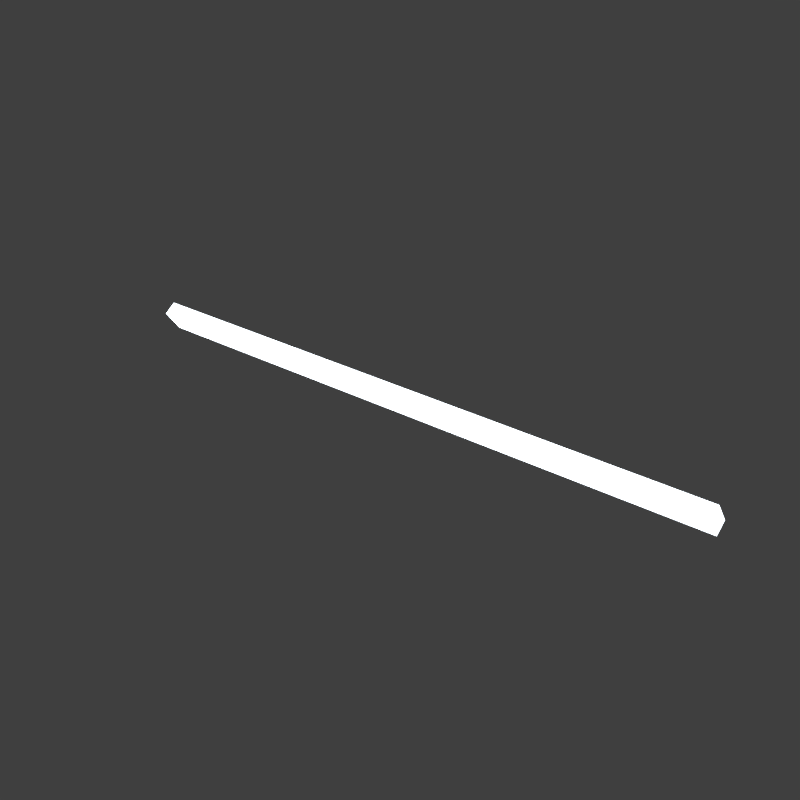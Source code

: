 # Source: lite_cut1_2.blend  (saved by Blender 2.79.6; exported with 4.5.12 LTS)
import bpy
from mathutils import Matrix  # noqa: F401  (used for matrix-valued properties, if any)

bpy.ops.wm.read_factory_settings(use_empty=True)
scene = bpy.context.scene
scene.name = 'main'

# ---- collections
col_collection_1 = bpy.data.collections.new('Collection 1'); scene.collection.children.link(col_collection_1)

# ---- materials (node trees are filled in below, after node groups)
mat_litecolor = bpy.data.materials.new('liteColor')
mat_litecolor.alpha_threshold = 0.0
mat_litecolor.roughness = 0.5

# ---- node groups
ng_lightcolor_presets = bpy.data.node_groups.new('LightColor_Presets', 'ShaderNodeTree')
_s = ng_lightcolor_presets.interface.new_socket(name='Candle', in_out='OUTPUT', socket_type='NodeSocketColor')
_s = ng_lightcolor_presets.interface.new_socket(name='40W Tungsten', in_out='OUTPUT', socket_type='NodeSocketColor')
_s = ng_lightcolor_presets.interface.new_socket(name='100W Tungsten', in_out='OUTPUT', socket_type='NodeSocketColor')
_s = ng_lightcolor_presets.interface.new_socket(name='Halogen', in_out='OUTPUT', socket_type='NodeSocketColor')
_s = ng_lightcolor_presets.interface.new_socket(name='Carbon Arc', in_out='OUTPUT', socket_type='NodeSocketColor')
_s = ng_lightcolor_presets.interface.new_socket(name='High Noon Sun', in_out='OUTPUT', socket_type='NodeSocketColor')
_s = ng_lightcolor_presets.interface.new_socket(name='Direct Sunlight', in_out='OUTPUT', socket_type='NodeSocketColor')
_s = ng_lightcolor_presets.interface.new_socket(name='Overcast Sky', in_out='OUTPUT', socket_type='NodeSocketColor')
_s = ng_lightcolor_presets.interface.new_socket(name='Clear Blue Sky', in_out='OUTPUT', socket_type='NodeSocketColor')
_s = ng_lightcolor_presets.interface.new_socket(name='Warm Fluorescent', in_out='OUTPUT', socket_type='NodeSocketColor')
_s = ng_lightcolor_presets.interface.new_socket(name='Standard Fluorescent', in_out='OUTPUT', socket_type='NodeSocketColor')
_s = ng_lightcolor_presets.interface.new_socket(name='Cool White Fluorescent', in_out='OUTPUT', socket_type='NodeSocketColor')
_s = ng_lightcolor_presets.interface.new_socket(name='Full Spectrum Fluorescent', in_out='OUTPUT', socket_type='NodeSocketColor')
_s = ng_lightcolor_presets.interface.new_socket(name='Grow Light Fluorescent', in_out='OUTPUT', socket_type='NodeSocketColor')
_s = ng_lightcolor_presets.interface.new_socket(name='Mercury Vapor', in_out='OUTPUT', socket_type='NodeSocketColor')
_s = ng_lightcolor_presets.interface.new_socket(name='Sodium Vapor', in_out='OUTPUT', socket_type='NodeSocketColor')
_s = ng_lightcolor_presets.interface.new_socket(name='Metal Halide', in_out='OUTPUT', socket_type='NodeSocketColor')
_s = ng_lightcolor_presets.interface.new_socket(name='High Pressure Sodium', in_out='OUTPUT', socket_type='NodeSocketColor')
_N = ng_lightcolor_presets.nodes; _L = ng_lightcolor_presets.links
n0 = _N.new('NodeFrame'); n0.name = 'Frame'; n0.location = (-108, -354)
n0.label = 'Kelvin'
n0.width = 205
n1 = _N.new('NodeFrame'); n1.name = 'Frame.001'; n1.location = (-113, -814)
n1.label = 'Fluorescent'
n1.width = 211
n2 = _N.new('NodeFrame'); n2.name = 'Frame.002'; n2.location = (-72, -1126)
n2.label = 'Gaseous Light '
n2.width = 151
n3 = _N.new('NodeFrame'); n3.name = 'Frame.003'; n3.location = (293, -268)
n3.label = 'bwide.wordpress.com'
n3.width = 200
n4 = _N.new('ShaderNodeCombineColor'); n4.name = 'Combine RGB.005'; n4.location = (30, -190)
n4.label = '5200'
n4.width = 80
n4.hide = True
n4.inputs[0].default_value = 1.0
n4.inputs[1].default_value = 0.9804
n4.inputs[2].default_value = 0.9569
n5 = _N.new('ShaderNodeCombineColor'); n5.name = 'Combine RGB.006'; n5.location = (30, -233)
n5.label = '5400'
n5.width = 80
n5.hide = True
n5.inputs[0].default_value = 1.0
n5.inputs[1].default_value = 1.0
n5.inputs[2].default_value = 0.9843
n6 = _N.new('ShaderNodeCombineColor'); n6.name = 'Combine RGB.007'; n6.location = (30, -271)
n6.label = '6000'
n6.width = 80
n6.hide = True
n6.inputs[0].default_value = 1.0
n6.inputs[1].default_value = 1.0
n6.inputs[2].default_value = 1.0
n7 = _N.new('ShaderNodeCombineColor'); n7.name = 'Combine RGB.009'; n7.location = (30, -351)
n7.label = '20000'
n7.width = 80
n7.hide = True
n7.inputs[0].default_value = 0.251
n7.inputs[1].default_value = 0.6118
n7.inputs[2].default_value = 1.0
n8 = _N.new('ShaderNodeCombineColor'); n8.name = 'Combine RGB.008'; n8.location = (30, -312)
n8.label = '7000'
n8.width = 80
n8.hide = True
n8.inputs[0].default_value = 0.7882
n8.inputs[1].default_value = 0.8863
n8.inputs[2].default_value = 1.0
n9 = _N.new('ShaderNodeCombineColor'); n9.name = 'Combine RGB.002'; n9.location = (30, -71)
n9.label = '2600'
n9.width = 80
n9.hide = True
n9.inputs[0].default_value = 1.0
n9.inputs[1].default_value = 0.7725
n9.inputs[2].default_value = 0.5608
n10 = _N.new('ShaderNodeCombineColor'); n10.name = 'RGBCOlor'; n10.location = (30, -225)
n10.label = 'Grow Light Fluorescent'
n10.width = 80
n10.hide = True
n10.inputs[0].default_value = 1.0
n10.inputs[1].default_value = 0.9373
n10.inputs[2].default_value = 0.9686
n11 = _N.new('ShaderNodeCombineColor'); n11.name = 'Combine RGB.011'; n11.location = (35, -79)
n11.label = 'Standard Fluorescent'
n11.width = 80
n11.hide = True
n11.inputs[0].default_value = 0.9569
n11.inputs[1].default_value = 1.0
n11.inputs[2].default_value = 0.9804
n12 = _N.new('ShaderNodeCombineColor'); n12.name = 'Combine RGB.012'; n12.location = (35, -129)
n12.label = 'Cool White Fluorescent'
n12.width = 80
n12.hide = True
n12.inputs[0].default_value = 0.8314
n12.inputs[1].default_value = 0.9216
n12.inputs[2].default_value = 1.0
n13 = _N.new('ShaderNodeCombineColor'); n13.name = 'Combine RGB.013'; n13.location = (33, -173)
n13.label = 'Full Spectrum Fluorescent'
n13.width = 80
n13.hide = True
n13.inputs[0].default_value = 1.0
n13.inputs[1].default_value = 0.9569
n13.inputs[2].default_value = 0.949
n14 = _N.new('ShaderNodeCombineColor'); n14.name = 'Combine RGB.014'; n14.location = (32, -35)
n14.label = 'Mercury Vapor'
n14.width = 80
n14.hide = True
n14.inputs[0].default_value = 0.8471
n14.inputs[1].default_value = 0.9686
n14.inputs[2].default_value = 1.0
n15 = _N.new('ShaderNodeCombineColor'); n15.name = 'Combine RGB.015'; n15.location = (34, -80)
n15.label = 'Sodium Vapor'
n15.width = 80
n15.hide = True
n15.inputs[0].default_value = 1.0
n15.inputs[1].default_value = 0.8196
n15.inputs[2].default_value = 0.698
n16 = _N.new('ShaderNodeCombineColor'); n16.name = 'Combine RGB.016'; n16.location = (30, -127)
n16.label = 'Metal Halide'
n16.width = 80
n16.hide = True
n16.inputs[0].default_value = 0.949
n16.inputs[1].default_value = 0.9882
n16.inputs[2].default_value = 1.0
n17 = _N.new('ShaderNodeCombineColor'); n17.name = 'Combine RGB.017'; n17.location = (32, -170)
n17.label = 'High Pressure Sodium'
n17.width = 80
n17.hide = True
n17.inputs[0].default_value = 0.949
n17.inputs[1].default_value = 0.7176
n17.inputs[2].default_value = 0.298
n18 = _N.new('ShaderNodeCombineColor'); n18.name = 'Combine RGB.003'; n18.location = (30, -106)
n18.label = '2850'
n18.width = 80
n18.hide = True
n18.inputs[0].default_value = 1.0
n18.inputs[1].default_value = 0.8392
n18.inputs[2].default_value = 0.6667
n19 = _N.new('NodeGroupOutput'); n19.name = 'Group Output'; n19.location = (30, -30)
n20 = _N.new('ShaderNodeCombineColor'); n20.name = 'Combine RGB.004'; n20.location = (30, -148)
n20.label = '3200'
n20.width = 80
n20.hide = True
n20.inputs[0].default_value = 1.0
n20.inputs[1].default_value = 0.9451
n20.inputs[2].default_value = 0.8784
n21 = _N.new('ShaderNodeCombineColor'); n21.name = 'Combine RGB.001'; n21.location = (30, -35)
n21.label = '1900K'
n21.width = 80
n21.hide = True
n21.inputs[0].default_value = 1.0
n21.inputs[1].default_value = 0.5765
n21.inputs[2].default_value = 0.1608
n22 = _N.new('ShaderNodeCombineColor'); n22.name = 'Combine RGB.010'; n22.location = (36, -35)
n22.label = 'Warm Fluorescent'
n22.width = 80
n22.hide = True
n22.inputs[0].default_value = 1.0
n22.inputs[1].default_value = 0.9569
n22.inputs[2].default_value = 0.898
n4.parent = n0
n5.parent = n0
n6.parent = n0
n7.parent = n0
n8.parent = n0
n9.parent = n0
n10.parent = n1
n11.parent = n1
n12.parent = n1
n13.parent = n1
n14.parent = n2
n15.parent = n2
n16.parent = n2
n17.parent = n2
n18.parent = n0
n19.parent = n3
n20.parent = n0
n21.parent = n0
n22.parent = n1
_L.new(n21.outputs[0], n19.inputs[0])
_L.new(n9.outputs[0], n19.inputs[1])
_L.new(n18.outputs[0], n19.inputs[2])
_L.new(n20.outputs[0], n19.inputs[3])
_L.new(n4.outputs[0], n19.inputs[4])
_L.new(n5.outputs[0], n19.inputs[5])
_L.new(n6.outputs[0], n19.inputs[6])
_L.new(n8.outputs[0], n19.inputs[7])
_L.new(n7.outputs[0], n19.inputs[8])
_L.new(n22.outputs[0], n19.inputs[9])
_L.new(n11.outputs[0], n19.inputs[10])
_L.new(n12.outputs[0], n19.inputs[11])
_L.new(n13.outputs[0], n19.inputs[12])
_L.new(n10.outputs[0], n19.inputs[13])
_L.new(n14.outputs[0], n19.inputs[14])
_L.new(n15.outputs[0], n19.inputs[15])
_L.new(n16.outputs[0], n19.inputs[16])
_L.new(n17.outputs[0], n19.inputs[17])
n19.is_active_output = True
ng_auto_smooth = bpy.data.node_groups.new('Auto Smooth', 'GeometryNodeTree')
_s = ng_auto_smooth.interface.new_socket(name='Geometry', in_out='OUTPUT', socket_type='NodeSocketGeometry')
_s = ng_auto_smooth.interface.new_socket(name='Geometry', in_out='INPUT', socket_type='NodeSocketGeometry')
_s = ng_auto_smooth.interface.new_socket(name='Angle', in_out='INPUT', socket_type='NodeSocketFloat')
_s.subtype = 'ANGLE'
_s.min_value = 0.0
_s.max_value = 3.142
ng_auto_smooth.is_modifier = True
_N = ng_auto_smooth.nodes; _L = ng_auto_smooth.links
n0 = _N.new('NodeGroupOutput'); n0.name = 'Group Output'; n0.location = (480, -100)
n1 = _N.new('NodeGroupInput'); n1.name = 'Group Input'; n1.location = (-420, -300)
n2 = _N.new('NodeGroupInput'); n2.name = 'Group Input.001'; n2.location = (-60, -100)
n3 = _N.new('GeometryNodeSetShadeSmooth'); n3.name = 'Set Shade Smooth'; n3.location = (120, -100)
n3.domain = 'EDGE'
n4 = _N.new('GeometryNodeSetShadeSmooth'); n4.name = 'Set Shade Smooth.001'; n4.location = (300, -100)
n5 = _N.new('GeometryNodeInputMeshEdgeAngle'); n5.name = 'Edge Angle'; n5.location = (-420, -220)
n6 = _N.new('GeometryNodeInputEdgeSmooth'); n6.name = 'Is Edge Smooth'; n6.location = (-60, -160)
n7 = _N.new('GeometryNodeInputShadeSmooth'); n7.name = 'Is Face Smooth'; n7.location = (-240, -340)
n8 = _N.new('FunctionNodeBooleanMath'); n8.name = 'Boolean Math'; n8.location = (-60, -220)
n9 = _N.new('FunctionNodeCompare'); n9.name = 'Compare'; n9.location = (-240, -180)
n9.operation = 'LESS_EQUAL'
_L.new(n5.outputs[0], n9.inputs[0])
_L.new(n4.outputs[0], n0.inputs[0])
_L.new(n1.outputs[1], n9.inputs[1])
_L.new(n9.outputs[0], n8.inputs[0])
_L.new(n7.outputs[0], n8.inputs[1])
_L.new(n2.outputs[0], n3.inputs[0])
_L.new(n6.outputs[0], n3.inputs[1])
_L.new(n3.outputs[0], n4.inputs[0])
_L.new(n8.outputs[0], n3.inputs[2])
n0.is_active_output = True

# ---- material node trees
mat_litecolor.use_nodes = True; mat_litecolor.node_tree.nodes.clear()
_N = mat_litecolor.node_tree.nodes; _L = mat_litecolor.node_tree.links
n0 = _N.new('ShaderNodeGroup'); n0.name = 'Group.011'; n0.location = (-21, 101)
n0.node_tree = ng_lightcolor_presets
n1 = _N.new('ShaderNodeOutputMaterial'); n1.name = 'Material Output'; n1.location = (382, 130)
n2 = _N.new('ShaderNodeEmission'); n2.name = 'Emission'; n2.location = (178, 70)
n2.inputs[1].default_value = 4.0
_L.new(n2.outputs[0], n1.inputs[0])
_L.new(n0.outputs[11], n2.inputs[0])
n1.is_active_output = True

# ---- world
world_world = bpy.data.worlds.new('World'); scene.world = world_world
world_world.use_nodes = True; world_world.node_tree.nodes.clear()
_N = world_world.node_tree.nodes; _L = world_world.node_tree.links
n0 = _N.new('ShaderNodeOutputWorld'); n0.name = 'World Output'; n0.location = (300, 300)
n1 = _N.new('ShaderNodeBackground'); n1.name = 'Background'; n1.location = (10, 300)
n1.inputs[0].default_value = (0.05, 0.05, 0.05, 1.0)
_L.new(n1.outputs[0], n0.inputs[0])
n0.is_active_output = True
world_world.use_sun_shadow = False
world_world.sun_shadow_jitter_overblur = 0.0

# ---- meshes
me_plane_001 = bpy.data.meshes.new('Plane.001')
me_plane_001.from_pydata([(-0.9501, -0.9501, 0.0), (0.9501, -0.9501, 0.0), (-0.9501, 0.9501, 0.0), (0.9501, 0.9501, 0.0), (-0.8584, 0.8584, 0.0), (-0.8584, -0.8584, 0.0), (0.8584, -0.8584, 0.0), (0.8584, 0.8584, 0.0), (0.0, 0.0, 0.0)], [], [(5, 4, 2, 0), (6, 5, 0, 1), (7, 6, 1, 3), (4, 7, 3, 2), (5, 6, 8), (6, 7, 8), (7, 4, 8), (4, 5, 8)])
me_plane_001.use_remesh_preserve_volume = False
me_plane_001.use_remesh_preserve_attributes = False
me_plane_001.use_mirror_vertex_groups = False
me_plane_001.update()
me_bc_shape = bpy.data.meshes.new('BC-shape')
me_bc_shape.from_pydata([(-0.4268, 0.03819, -0.1614), (-0.4268, -0.1644, 0.006108), (-0.4268, 0.05661, -0.1436), (-0.4268, -0.2588, -0.02898), (-0.4268, -0.1847, -0.1289), (-0.4268, 0.00537, -0.1541), (-0.4268, 0.2297, -0.06813), (-0.4268, -0.1126, -0.02898), (-0.4268, 0.2297, 0.006108), (-0.4268, 0.02754, -0.1532), (-0.4268, 5.626e-05, -0.1289), (-0.4172, 0.1052, -0.1755), (-0.4172, 0.1636, -0.1643), (-0.4163, 0.1402, -0.2002), (-0.413, 5.627e-05, -0.1289), (-0.413, 0.2297, -0.06813), (-0.4395, 0.164, -0.165), (-0.4395, 0.02754, -0.1532), (-0.4395, -0.1644, 0.006108), (-0.4395, 0.105, -0.1763), (-0.413, 0.00537, -0.1541), (-0.4395, -0.1126, -0.02898), (-0.413, -0.1644, 0.006108), (-0.413, 0.03819, -0.1614), (-0.4395, -0.1847, -0.1289), (-0.4395, 0.05661, -0.1436), (-0.4395, 0.03819, -0.1614), (-0.413, 0.05661, -0.1436), (-0.4395, 0.2297, -0.06813), (-0.4395, -0.2588, -0.02898), (-0.413, -0.1126, -0.02898), (-0.413, -0.2588, -0.02898), (-0.413, 0.2297, 0.006108), (-0.4395, 0.2297, 0.006108), (-0.413, -0.1847, -0.1289), (-0.413, 0.1402, -0.2002), (-0.413, 0.02754, -0.1532), (-0.4395, 5.626e-05, -0.1289), (-0.4395, 0.00537, -0.1541), (-0.3348, 0.03819, -0.1614), (-0.3348, -0.1644, 0.006108), (-0.3348, 0.05661, -0.1436), (-0.3348, -0.2588, -0.02898), (-0.3348, -0.1847, -0.1289), (-0.3348, 0.00537, -0.1541), (-0.3348, 0.2297, -0.06813), (-0.3348, -0.1126, -0.02898), (-0.3348, 0.2297, 0.006108), (-0.3348, 0.02754, -0.1532), (-0.3348, 5.626e-05, -0.1289), (-0.3252, 0.1052, -0.1755), (-0.3252, 0.1636, -0.1643), (-0.3243, 0.1402, -0.2002), (-0.321, 5.627e-05, -0.1289), (-0.321, 0.2297, -0.06813), (-0.3475, 0.164, -0.165), (-0.3475, 0.02754, -0.1532), (-0.3475, -0.1644, 0.006108), (-0.3475, 0.105, -0.1763), (-0.321, 0.00537, -0.1541), (-0.3475, -0.1126, -0.02898), (-0.321, -0.1644, 0.006108), (-0.321, 0.03819, -0.1614), (-0.3475, -0.1847, -0.1289), (-0.3475, 0.05661, -0.1436), (-0.3475, 0.03819, -0.1614), (-0.321, 0.05661, -0.1436), (-0.3475, 0.2297, -0.06813), (-0.3475, -0.2588, -0.02898), (-0.321, -0.1126, -0.02898), (-0.321, -0.2588, -0.02898), (-0.321, 0.2297, 0.006108), (-0.3475, 0.2297, 0.006108), (-0.321, -0.1847, -0.1289), (-0.321, 0.1402, -0.2002), (-0.321, 0.02754, -0.1532), (-0.3475, 5.626e-05, -0.1289), (-0.3475, 0.00537, -0.1541), (-0.2428, 0.03819, -0.1614), (-0.2428, -0.1644, 0.006108), (-0.2428, 0.05661, -0.1436), (-0.2428, -0.2588, -0.02898), (-0.2428, -0.1847, -0.1289), (-0.2428, 0.00537, -0.1541), (-0.2428, 0.2297, -0.06813), (-0.2428, -0.1126, -0.02898), (-0.2428, 0.2297, 0.006108), (-0.2428, 0.02754, -0.1532), (-0.2428, 5.626e-05, -0.1289), (-0.2332, 0.1052, -0.1755), (-0.2332, 0.1636, -0.1643), (-0.2323, 0.1402, -0.2002), (-0.229, 5.627e-05, -0.1289), (-0.229, 0.2297, -0.06813), (-0.2555, 0.164, -0.165), (-0.2555, 0.02754, -0.1532), (-0.2555, -0.1644, 0.006108), (-0.2555, 0.105, -0.1763), (-0.229, 0.00537, -0.1541), (-0.2555, -0.1126, -0.02898), (-0.229, -0.1644, 0.006108), (-0.229, 0.03819, -0.1614), (-0.2555, -0.1847, -0.1289), (-0.2555, 0.05661, -0.1436), (-0.2555, 0.03819, -0.1614), (-0.229, 0.05661, -0.1436), (-0.2555, 0.2297, -0.06813), (-0.2555, -0.2588, -0.02898), (-0.229, -0.1126, -0.02898), (-0.229, -0.2588, -0.02898), (-0.229, 0.2297, 0.006108), (-0.2555, 0.2297, 0.006108), (-0.229, -0.1847, -0.1289), (-0.229, 0.1402, -0.2002), (-0.229, 0.02754, -0.1532), (-0.2555, 5.626e-05, -0.1289), (-0.2555, 0.00537, -0.1541), (-0.1508, 0.03819, -0.1614), (-0.1508, -0.1644, 0.006108), (-0.1508, 0.05661, -0.1436), (-0.1508, -0.2588, -0.02898), (-0.1508, -0.1847, -0.1289), (-0.1508, 0.00537, -0.1541), (-0.1508, 0.2297, -0.06813), (-0.1508, -0.1126, -0.02898), (-0.1508, 0.2297, 0.006108), (-0.1508, 0.02754, -0.1532), (-0.1508, 5.626e-05, -0.1289), (-0.1413, 0.1052, -0.1755), (-0.1413, 0.1636, -0.1643), (-0.1403, 0.1402, -0.2002), (-0.1371, 5.627e-05, -0.1289), (-0.1371, 0.2297, -0.06813), (-0.1636, 0.164, -0.165), (-0.1636, 0.02754, -0.1532), (-0.1636, -0.1644, 0.006108), (-0.1636, 0.105, -0.1763), (-0.1371, 0.00537, -0.1541), (-0.1636, -0.1126, -0.02898), (-0.1371, -0.1644, 0.006108), (-0.1371, 0.03819, -0.1614), (-0.1636, -0.1847, -0.1289), (-0.1636, 0.05661, -0.1436), (-0.1636, 0.03819, -0.1614), (-0.1371, 0.05661, -0.1436), (-0.1636, 0.2297, -0.06813), (-0.1636, -0.2588, -0.02898), (-0.1371, -0.1126, -0.02898), (-0.1371, -0.2588, -0.02898), (-0.1371, 0.2297, 0.006108), (-0.1636, 0.2297, 0.006108), (-0.1371, -0.1847, -0.1289), (-0.1371, 0.1402, -0.2002), (-0.1371, 0.02754, -0.1532), (-0.1636, 5.626e-05, -0.1289), (-0.1636, 0.00537, -0.1541), (-0.05886, -0.1644, 0.006108), (-0.05886, 0.05661, -0.1436), (-0.05886, -0.2588, -0.02898), (-0.05886, -0.1847, -0.1289), (-0.05886, 0.2297, -0.06813), (-0.05886, -0.1126, -0.02898), (-0.05886, 0.2297, 0.006108), (-0.05886, 5.626e-05, -0.1289), (-0.04928, 0.1052, -0.1755), (-0.04928, 0.1636, -0.1643), (-0.04836, 0.1402, -0.2002), (-0.04509, 5.627e-05, -0.1289), (-0.04509, 0.2297, -0.06813), (-0.0716, 0.164, -0.165), (-0.0716, -0.1644, 0.006108), (-0.0716, 0.105, -0.1763), (-0.0716, -0.1126, -0.02898), (-0.04509, -0.1644, 0.006108), (-0.0716, -0.1847, -0.1289), (-0.0716, 0.05661, -0.1436), (-0.04509, 0.05661, -0.1436), (-0.0716, 0.2297, -0.06813), (-0.0716, -0.2588, -0.02898), (-0.04509, -0.1126, -0.02898), (-0.04509, -0.2588, -0.02898), (-0.04509, 0.2297, 0.006108), (-0.0716, 0.2297, 0.006108), (-0.04509, -0.1847, -0.1289), (-0.04509, 0.1402, -0.2002), (-0.0716, 5.626e-05, -0.1289), (-0.5968, 0.03167, -0.1394), (0.4268, 0.03819, -0.1614), (-0.5968, -0.1468, -0.01848), (0.4268, -0.1644, 0.006108), (-0.7312, 0.289, 0.0007982), (0.4268, 0.05661, -0.1436), (-0.5968, -0.2796, -0.01848), (-0.5968, -0.19, -0.1394), (-0.7312, -0.1986, 0.01661), (-0.7312, 0.2657, 0.01661), (-0.5487, 0.1281, 0.01661), (-0.5487, 0.2657, 0.01661), (-0.5487, 0.289, 0.0007982), (-0.5487, 0.2304, -0.08574), (-0.6441, 0.1281, 0.01661), (-0.6441, 0.2304, -0.08574), (-0.6441, 0.2657, 0.01661), (-0.6441, 0.289, 0.0007982), (0.4268, -0.2588, -0.02898), (0.4268, -0.1847, -0.1289), (0.4268, 0.00537, -0.1541), (0.4268, 0.2297, -0.06813), (0.4268, -0.1126, -0.02898), (0.4268, 0.2297, 0.006108), (0.4268, 0.02754, -0.1532), (-0.4948, 0.2402, 0.01661), (-0.4948, 0.2402, -0.07136), (0.4268, 5.626e-05, -0.1289), (0.4172, 0.1052, -0.1755), (-0.4948, 0.289, 0.0007982), (0.4172, 0.1636, -0.1643), (0.4163, 0.1402, -0.2002), (-0.4948, 0.2657, 0.01661), (0.413, 5.627e-05, -0.1289), (0.413, 0.2297, -0.06813), (0.4395, 0.164, -0.165), (0.4395, 0.02754, -0.1532), (0.4395, -0.1644, 0.006108), (0.0, 0.143, -0.2148), (0.0, 0.03167, -0.1394), (-0.1861, 0.2402, -0.03629), (-0.1861, 0.2205, -0.1004), (-0.2212, 0.2402, -0.07136), (-0.4563, -0.1986, 0.01661), (-0.4563, -0.1468, -0.01848), (-0.5427, 0.02416, -0.1638), (-0.5481, 0.03167, -0.1394), (-0.07762, 0.02416, -0.1638), (-0.07224, 0.03167, -0.1394), (-0.07224, -0.008463, -0.1394), (-0.07762, -0.003074, -0.165), (-0.5427, 0.03896, -0.1752), (-0.5481, 0.05777, -0.1571), (-0.5481, -0.008463, -0.1394), (-0.5427, -0.003074, -0.165), (-0.07224, 0.05777, -0.1571), (-0.07762, 0.03896, -0.1752), (0.4395, 0.105, -0.1763), (0.413, 0.00537, -0.1541), (0.4395, -0.1126, -0.02898), (0.413, -0.1644, 0.006108), (0.413, 0.03819, -0.1614), (0.4395, -0.1847, -0.1289), (0.4395, 0.05661, -0.1436), (0.4395, 0.03819, -0.1614), (0.0, -0.1468, -0.01848), (0.0, -0.1986, 0.01661), (0.0, -0.19, -0.1394), (0.0, 0.2402, 0.01661), (0.0, -0.2796, -0.01848), (0.0, 0.2205, -0.1004), (0.0, 0.2402, -0.03629), (0.413, 0.05661, -0.1436), (0.4395, 0.2297, -0.06813), (0.4395, -0.2588, -0.02898), (0.413, -0.1126, -0.02898), (-0.6865, 0.289, 0.0007982), (-0.6865, -0.1986, 0.01661), (-0.6865, 0.2657, 0.01661), (-0.1228, -0.19, -0.1394), (-0.1228, 0.05777, -0.1571), (-0.1228, -0.2796, -0.01848), (-0.1228, 0.2402, -0.03629), (-0.1228, 0.03896, -0.1752), (-0.1228, 0.2205, -0.1004), (-0.1228, -0.003074, -0.165), (-0.1228, -0.1986, 0.01661), (-0.1228, -0.1468, -0.01848), (-0.1228, 0.2402, 0.01661), (-0.1228, 0.02416, -0.1638), (-0.1228, 0.143, -0.2148), (-0.1228, -0.008463, -0.1394), (0.413, -0.2588, -0.02898), (0.413, 0.2297, 0.006108), (0.4395, 0.2297, 0.006108), (0.413, -0.1847, -0.1289), (0.413, 0.1402, -0.2002), (0.413, 0.02754, -0.1532), (0.4395, 5.626e-05, -0.1289), (0.4395, 0.00537, -0.1541), (0.3348, 0.03819, -0.1614), (0.3348, -0.1644, 0.006108), (0.3348, 0.05661, -0.1436), (0.3348, -0.2588, -0.02898), (0.3348, -0.1847, -0.1289), (0.3348, 0.00537, -0.1541), (0.3348, 0.2297, -0.06813), (0.3348, -0.1126, -0.02898), (0.3348, 0.2297, 0.006108), (0.3348, 0.02754, -0.1532), (0.3348, 5.626e-05, -0.1289), (0.3252, 0.1052, -0.1755), (0.3252, 0.1636, -0.1643), (0.3243, 0.1402, -0.2002), (0.321, 5.627e-05, -0.1289), (0.321, 0.2297, -0.06813), (0.3475, 0.164, -0.165), (0.3475, 0.02754, -0.1532), (-0.7312, 0.1703, -0.1745), (-0.7312, 0.1027, -0.1875), (-0.6865, 0.1027, -0.1875), (-0.6865, 0.1703, -0.1745), (0.3475, -0.1644, 0.006108), (0.3475, 0.105, -0.1763), (0.321, 0.00537, -0.1541), (0.3475, -0.1126, -0.02898), (0.321, -0.1644, 0.006108), (0.321, 0.03819, -0.1614), (0.3475, -0.1847, -0.1289), (0.3475, 0.05661, -0.1436), (0.3475, 0.03819, -0.1614), (0.321, 0.05661, -0.1436), (0.3475, 0.2297, -0.06813), (0.3475, -0.2588, -0.02898), (0.321, -0.1126, -0.02898), (-0.04509, 0.002268, -0.1394), (-0.04509, -0.19, -0.1394), (-0.04509, -0.1986, 0.01661), (-0.05886, 0.002268, -0.1394), (-0.04509, -0.008463, -0.1394), (-0.04509, -0.1468, -0.01848), (-0.04509, -0.2796, -0.01848), (-0.1371, -0.003074, -0.165), (-0.1371, -0.008463, -0.1394), (-0.0716, 0.002268, -0.1394), (-0.0716, -0.008463, -0.1394), (-0.0716, -0.19, -0.1394), (-0.1371, -0.19, -0.1394), (-0.0716, -0.1468, -0.01848), (-0.1371, -0.1468, -0.01848), (-0.0716, -0.1986, 0.01661), (-0.1371, -0.2796, -0.01848), (-0.0716, -0.2796, -0.01848), (-0.1636, -0.003074, -0.165), (-0.229, -0.003074, -0.165), (-0.229, -0.008463, -0.1394), (-0.1636, -0.008463, -0.1394), (-0.1636, -0.19, -0.1394), (-0.1636, -0.1468, -0.01848), (-0.229, -0.1468, -0.01848), (-0.1636, -0.1986, 0.01661), (-0.229, -0.1986, 0.01661), (-0.1371, -0.1986, 0.01661), (-0.1636, -0.2796, -0.01848), (-0.229, -0.2796, -0.01848), (-0.2555, -0.003074, -0.165), (-0.2555, -0.008463, -0.1394), (-0.229, -0.19, -0.1394), (-0.2555, -0.19, -0.1394), (-0.2555, -0.1468, -0.01848), (-0.2555, -0.1986, 0.01661), (-0.2555, -0.2796, -0.01848), (-0.321, -0.003074, -0.165), (-0.3475, -0.003074, -0.165), (-0.321, -0.008463, -0.1394), (-0.3475, -0.008463, -0.1394), (-0.413, -0.008463, -0.1394), (-0.413, -0.003074, -0.165), (-0.321, -0.19, -0.1394), (-0.3475, -0.19, -0.1394), (-0.413, -0.1468, -0.01848), (-0.321, -0.1468, -0.01848), (-0.3475, -0.1468, -0.01848), (-0.3475, -0.1986, 0.01661), (-0.321, -0.1986, 0.01661), (-0.3475, -0.2796, -0.01848), (-0.321, -0.2796, -0.01848), (-0.4395, -0.003074, -0.165), (-0.4395, -0.008463, -0.1394), (-0.4395, -0.19, -0.1394), (-0.413, -0.19, -0.1394), (-0.4395, -0.1468, -0.01848), (-0.413, -0.1986, 0.01661), (-0.4395, -0.1986, 0.01661), (-0.413, -0.2796, -0.01848), (-0.4395, -0.2796, -0.01848), (-0.1371, 0.02416, -0.1638), (-0.1636, 0.02416, -0.1638), (-0.229, 0.02416, -0.1638), (-0.2555, 0.02416, -0.1638), (-0.321, 0.02416, -0.1638), (-0.3475, 0.02416, -0.1638), (-0.413, 0.02416, -0.1638), (-0.4395, 0.02416, -0.1638), (-0.05886, 0.04889, -0.151), (-0.04509, 0.04889, -0.151), (-0.0716, 0.04889, -0.151), (-0.1371, 0.03896, -0.1752), (-0.1371, 0.05777, -0.1571), (-0.1636, 0.03896, -0.1752), (-0.229, 0.03896, -0.1752), (-0.229, 0.05777, -0.1571), (-0.2555, 0.03896, -0.1752), (-0.321, 0.05777, -0.1571), (-0.321, 0.03896, -0.1752), (-0.3475, 0.03896, -0.1752), (-0.413, 0.03896, -0.1752), (-0.4395, 0.03896, -0.1752), (-0.04509, 0.05777, -0.1571), (-0.0716, 0.05777, -0.1571), (-0.0716, 0.1027, -0.1875), (-0.1636, 0.05777, -0.1571), (-0.1636, 0.1027, -0.1875), (-0.2555, 0.1027, -0.1875), (-0.2555, 0.05777, -0.1571), (-0.3475, 0.1027, -0.1875), (-0.3475, 0.05777, -0.1571), (-0.413, 0.05777, -0.1571), (-0.4395, 0.05777, -0.1571), (-0.4395, 0.1027, -0.1875), (-0.04509, 0.143, -0.2148), (-0.0716, 0.1703, -0.1745), (-0.0716, 0.162, -0.1868), (-0.0716, 0.115, -0.1958), (-0.1371, 0.143, -0.2148), (-0.1636, 0.115, -0.1958), (-0.1636, 0.162, -0.1868), (-0.1604, 0.1159, -0.1965), (-0.1604, 0.1613, -0.1877), (-0.1636, 0.1703, -0.1745), (-0.229, 0.143, -0.2148), (-0.2524, 0.1159, -0.1965), (-0.253, 0.143, -0.2148), (-0.2524, 0.1613, -0.1877), (-0.2555, 0.115, -0.1958), (-0.2555, 0.162, -0.1868), (-0.2555, 0.1703, -0.1745), (-0.321, 0.143, -0.2148), (-0.3475, 0.1703, -0.1745), (-0.3475, 0.115, -0.1958), (-0.3475, 0.162, -0.1868), (-0.413, 0.143, -0.2148), (-0.4395, 0.1703, -0.1745), (-0.06845, 0.1613, -0.1877), (-0.069, 0.143, -0.2148), (-0.06845, 0.1159, -0.1965), (-0.161, 0.143, -0.2148), (-0.3444, 0.1159, -0.1965), (-0.3444, 0.1613, -0.1877), (-0.3449, 0.143, -0.2148), (-0.04509, 0.2303, -0.06834), (-0.04509, 0.2402, -0.03629), (-0.04509, 0.2402, 0.01661), (-0.0716, 0.2402, 0.01661), (-0.2555, 0.2402, 0.01661), (-0.229, 0.2402, 0.01661), (-0.1636, 0.2402, 0.01661), (-0.3475, 0.2402, 0.01661), (-0.413, 0.2402, 0.01661), (-0.321, 0.2402, 0.01661), (-0.1371, 0.2402, 0.01661), (-0.4395, 0.2402, 0.01661), (-0.04509, 0.2205, -0.1004), (-0.1371, 0.2402, -0.03629), (-0.1371, 0.2303, -0.06834), (-0.0716, 0.2303, -0.06834), (-0.0716, 0.2402, -0.03629), (-0.0716, 0.2205, -0.1004), (-0.1636, 0.2303, -0.06834), (-0.1636, 0.2402, -0.03629), (-0.1636, 0.2205, -0.1004), (-0.1371, 0.2205, -0.1004), (-0.229, 0.2402, -0.07136), (-0.2555, 0.2402, -0.07136), (-0.321, 0.2402, -0.07136), (-0.3475, 0.2402, -0.07136), (-0.413, 0.2402, -0.07136), (-0.4395, 0.2402, -0.07136), (0.321, -0.2588, -0.02898), (0.321, 0.2297, 0.006108), (0.3475, 0.2297, 0.006108), (0.321, -0.1847, -0.1289), (0.321, 0.1402, -0.2002), (0.321, 0.02754, -0.1532), (0.3475, 5.626e-05, -0.1289), (0.3475, 0.00537, -0.1541), (0.2428, 0.03819, -0.1614), (0.2428, -0.1644, 0.006108), (0.2428, 0.05661, -0.1436), (0.2428, -0.2588, -0.02898), (0.2428, -0.1847, -0.1289), (0.2428, 0.00537, -0.1541), (0.2428, 0.2297, -0.06813), (0.2428, -0.1126, -0.02898), (0.2428, 0.2297, 0.006108), (0.2428, 0.02754, -0.1532), (0.2428, 5.626e-05, -0.1289), (0.2332, 0.1052, -0.1755), (0.2332, 0.1636, -0.1643), (0.2323, 0.1402, -0.2002), (0.229, 5.627e-05, -0.1289), (0.229, 0.2297, -0.06813), (0.2555, 0.164, -0.165), (0.2555, 0.02754, -0.1532), (0.2555, -0.1644, 0.006108), (0.2555, 0.105, -0.1763), (0.229, 0.00537, -0.1541), (0.2555, -0.1126, -0.02898), (0.229, -0.1644, 0.006108), (0.229, 0.03819, -0.1614), (0.2555, -0.1847, -0.1289), (0.2555, 0.05661, -0.1436), (0.2555, 0.03819, -0.1614), (0.229, 0.05661, -0.1436), (0.2555, 0.2297, -0.06813), (0.2555, -0.2588, -0.02898), (0.229, -0.1126, -0.02898), (0.229, -0.2588, -0.02898), (0.229, 0.2297, 0.006108), (0.2555, 0.2297, 0.006108), (0.229, -0.1847, -0.1289), (0.229, 0.1402, -0.2002), (0.229, 0.02754, -0.1532), (0.2555, 5.626e-05, -0.1289), (0.2555, 0.00537, -0.1541), (0.1508, 0.03819, -0.1614), (0.1508, -0.1644, 0.006108), (0.1508, 0.05661, -0.1436), (0.1508, -0.2588, -0.02898), (0.1508, -0.1847, -0.1289), (0.1508, 0.00537, -0.1541), (0.1508, 0.2297, -0.06813), (0.1508, -0.1126, -0.02898), (0.1508, 0.2297, 0.006108), (0.1508, 0.02754, -0.1532), (0.1508, 5.626e-05, -0.1289), (0.1413, 0.1052, -0.1755), (0.1413, 0.1636, -0.1643), (0.1403, 0.1402, -0.2002), (0.1371, 5.627e-05, -0.1289), (0.1371, 0.2297, -0.06813), (0.1636, 0.164, -0.165), (0.1636, 0.02754, -0.1532), (0.1636, -0.1644, 0.006108), (0.1636, 0.105, -0.1763), (0.1371, 0.00537, -0.1541), (0.1636, -0.1126, -0.02898), (0.1371, -0.1644, 0.006108), (0.1371, 0.03819, -0.1614), (0.1636, -0.1847, -0.1289), (0.1636, 0.05661, -0.1436), (0.1636, 0.03819, -0.1614), (0.1371, 0.05661, -0.1436), (0.1636, 0.2297, -0.06813), (0.1636, -0.2588, -0.02898), (0.1371, -0.1126, -0.02898), (0.1371, -0.2588, -0.02898), (0.1371, 0.2297, 0.006108), (0.1636, 0.2297, 0.006108), (0.1371, -0.1847, -0.1289), (0.1371, 0.1402, -0.2002), (0.1371, 0.02754, -0.1532), (0.1636, 5.626e-05, -0.1289), (0.1636, 0.00537, -0.1541), (0.05886, -0.1644, 0.006108), (0.05886, 0.05661, -0.1436), (0.05886, -0.2588, -0.02898), (0.05886, -0.1847, -0.1289), (0.05886, 0.2297, -0.06813), (0.05886, -0.1126, -0.02898), (0.05886, 0.2297, 0.006108), (0.05886, 5.626e-05, -0.1289), (0.04928, 0.1052, -0.1755), (0.04928, 0.1636, -0.1643), (0.04836, 0.1402, -0.2002), (0.04509, 5.627e-05, -0.1289), (0.04509, 0.2297, -0.06813), (0.0716, 0.164, -0.165), (0.0716, -0.1644, 0.006108), (0.0716, 0.105, -0.1763), (0.0716, -0.1126, -0.02898), (0.04509, -0.1644, 0.006108), (0.0716, -0.1847, -0.1289), (0.0716, 0.05661, -0.1436), (0.04509, 0.05661, -0.1436), (0.0716, 0.2297, -0.06813), (0.0716, -0.2588, -0.02898), (0.04509, -0.1126, -0.02898), (0.04509, -0.2588, -0.02898), (0.04509, 0.2297, 0.006108), (0.0716, 0.2297, 0.006108), (0.04509, -0.1847, -0.1289), (0.04509, 0.1402, -0.2002), (0.0716, 5.626e-05, -0.1289), (0.5968, 0.03167, -0.1394), (0.5968, -0.1468, -0.01848), (0.7312, 0.289, 0.0007982), (0.5968, -0.2796, -0.01848), (0.5968, -0.19, -0.1394), (0.7312, -0.1986, 0.01661), (0.7312, 0.2657, 0.01661), (0.5487, 0.1281, 0.01661), (0.5487, 0.2657, 0.01661), (0.5487, 0.289, 0.0007982), (0.5487, 0.2304, -0.08574), (0.6441, 0.1281, 0.01661), (0.6441, 0.2304, -0.08574), (0.6441, 0.2657, 0.01661), (0.6441, 0.289, 0.0007982), (0.4948, 0.2402, 0.01661), (0.4948, 0.2402, -0.07136), (0.4948, 0.289, 0.0007982), (0.4948, 0.2657, 0.01661), (0.1861, 0.2402, -0.03629), (0.1861, 0.2205, -0.1004), (0.2212, 0.2402, -0.07136), (0.4563, -0.1986, 0.01661), (0.4563, -0.1468, -0.01848), (0.5427, 0.02416, -0.1638), (0.5481, 0.03167, -0.1394), (0.07762, 0.02416, -0.1638), (0.07224, 0.03167, -0.1394), (0.07224, -0.008463, -0.1394), (0.07762, -0.003074, -0.165), (0.5427, 0.03896, -0.1752), (0.5481, 0.05777, -0.1571), (0.5481, -0.008463, -0.1394), (0.5427, -0.003074, -0.165), (0.07224, 0.05777, -0.1571), (0.07762, 0.03896, -0.1752), (0.6865, 0.289, 0.0007982), (0.6865, -0.1986, 0.01661), (0.6865, 0.2657, 0.01661), (0.1228, -0.19, -0.1394), (0.1228, 0.05777, -0.1571), (0.1228, -0.2796, -0.01848), (0.1228, 0.2402, -0.03629), (0.1228, 0.03896, -0.1752), (0.1228, 0.2205, -0.1004), (0.1228, -0.003074, -0.165), (0.1228, -0.1986, 0.01661), (0.1228, -0.1468, -0.01848), (0.1228, 0.2402, 0.01661), (0.1228, 0.02416, -0.1638), (0.1228, 0.143, -0.2148), (0.1228, -0.008463, -0.1394), (0.7312, 0.1703, -0.1745), (0.7312, 0.1027, -0.1875), (0.6865, 0.1027, -0.1875), (0.6865, 0.1703, -0.1745), (0.04509, 0.002268, -0.1394), (0.04509, -0.19, -0.1394), (0.04509, -0.1986, 0.01661), (0.05886, 0.002268, -0.1394), (0.04509, -0.008463, -0.1394), (0.04509, -0.1468, -0.01848), (0.04509, -0.2796, -0.01848), (0.1371, -0.003074, -0.165), (0.1371, -0.008463, -0.1394), (0.0716, 0.002268, -0.1394), (0.0716, -0.008463, -0.1394), (0.0716, -0.19, -0.1394), (0.1371, -0.19, -0.1394), (0.0716, -0.1468, -0.01848), (0.1371, -0.1468, -0.01848), (0.0716, -0.1986, 0.01661), (0.1371, -0.2796, -0.01848), (0.0716, -0.2796, -0.01848), (0.1636, -0.003074, -0.165), (0.229, -0.003074, -0.165), (0.229, -0.008463, -0.1394), (0.1636, -0.008463, -0.1394), (0.1636, -0.19, -0.1394), (0.1636, -0.1468, -0.01848), (0.229, -0.1468, -0.01848), (0.1636, -0.1986, 0.01661), (0.229, -0.1986, 0.01661), (0.1371, -0.1986, 0.01661), (0.1636, -0.2796, -0.01848), (0.229, -0.2796, -0.01848), (0.2555, -0.003074, -0.165), (0.2555, -0.008463, -0.1394), (0.229, -0.19, -0.1394), (0.2555, -0.19, -0.1394), (0.2555, -0.1468, -0.01848), (0.2555, -0.1986, 0.01661), (0.2555, -0.2796, -0.01848), (0.321, -0.003074, -0.165), (0.3475, -0.003074, -0.165), (0.321, -0.008463, -0.1394), (0.3475, -0.008463, -0.1394), (0.413, -0.008463, -0.1394), (0.413, -0.003074, -0.165), (0.321, -0.19, -0.1394), (0.3475, -0.19, -0.1394), (0.413, -0.1468, -0.01848), (0.321, -0.1468, -0.01848), (0.3475, -0.1468, -0.01848), (0.3475, -0.1986, 0.01661), (0.321, -0.1986, 0.01661), (0.3475, -0.2796, -0.01848), (0.321, -0.2796, -0.01848), (0.4395, -0.003074, -0.165), (0.4395, -0.008463, -0.1394), (0.4395, -0.19, -0.1394), (0.413, -0.19, -0.1394), (0.4395, -0.1468, -0.01848), (0.413, -0.1986, 0.01661), (0.4395, -0.1986, 0.01661), (0.413, -0.2796, -0.01848), (0.4395, -0.2796, -0.01848), (0.1371, 0.02416, -0.1638), (0.1636, 0.02416, -0.1638), (0.229, 0.02416, -0.1638), (0.2555, 0.02416, -0.1638), (0.321, 0.02416, -0.1638), (0.3475, 0.02416, -0.1638), (0.413, 0.02416, -0.1638), (0.4395, 0.02416, -0.1638), (0.05886, 0.04889, -0.151), (0.04509, 0.04889, -0.151), (0.0716, 0.04889, -0.151), (0.1371, 0.03896, -0.1752), (0.1371, 0.05777, -0.1571), (0.1636, 0.03896, -0.1752), (0.229, 0.03896, -0.1752), (0.229, 0.05777, -0.1571), (0.2555, 0.03896, -0.1752), (0.321, 0.05777, -0.1571), (0.321, 0.03896, -0.1752), (0.3475, 0.03896, -0.1752), (0.413, 0.03896, -0.1752), (0.4395, 0.03896, -0.1752), (0.04509, 0.05777, -0.1571), (0.0716, 0.05777, -0.1571), (0.0716, 0.1027, -0.1875), (0.1636, 0.05777, -0.1571), (0.1636, 0.1027, -0.1875), (0.2555, 0.1027, -0.1875), (0.2555, 0.05777, -0.1571), (0.3475, 0.1027, -0.1875), (0.3475, 0.05777, -0.1571), (0.413, 0.05777, -0.1571), (0.4395, 0.05777, -0.1571), (0.4395, 0.1027, -0.1875), (0.04509, 0.143, -0.2148), (0.0716, 0.1703, -0.1745), (0.0716, 0.162, -0.1868), (0.0716, 0.115, -0.1958), (0.1371, 0.143, -0.2148), (0.1636, 0.115, -0.1958), (0.1636, 0.162, -0.1868), (0.1604, 0.1159, -0.1965), (0.1604, 0.1613, -0.1877), (0.1636, 0.1703, -0.1745), (0.229, 0.143, -0.2148), (0.2524, 0.1159, -0.1965), (0.253, 0.143, -0.2148), (0.2524, 0.1613, -0.1877), (0.2555, 0.115, -0.1958), (0.2555, 0.162, -0.1868), (0.2555, 0.1703, -0.1745), (0.321, 0.143, -0.2148), (0.3475, 0.1703, -0.1745), (0.3475, 0.115, -0.1958), (0.3475, 0.162, -0.1868), (0.413, 0.143, -0.2148), (0.4395, 0.1703, -0.1745), (0.06845, 0.1613, -0.1877), (0.069, 0.143, -0.2148), (0.06845, 0.1159, -0.1965), (0.161, 0.143, -0.2148), (0.3444, 0.1159, -0.1965), (0.3444, 0.1613, -0.1877), (0.3449, 0.143, -0.2148), (0.04509, 0.2303, -0.06834), (0.04509, 0.2402, -0.03629), (0.04509, 0.2402, 0.01661), (0.0716, 0.2402, 0.01661), (0.2555, 0.2402, 0.01661), (0.229, 0.2402, 0.01661), (0.1636, 0.2402, 0.01661), (0.3475, 0.2402, 0.01661), (0.413, 0.2402, 0.01661), (0.321, 0.2402, 0.01661), (0.1371, 0.2402, 0.01661), (0.4395, 0.2402, 0.01661), (0.04509, 0.2205, -0.1004), (0.1371, 0.2402, -0.03629), (0.1371, 0.2303, -0.06834), (0.0716, 0.2303, -0.06834), (0.0716, 0.2402, -0.03629), (0.0716, 0.2205, -0.1004), (0.1636, 0.2303, -0.06834), (0.1636, 0.2402, -0.03629), (0.1636, 0.2205, -0.1004), (0.1371, 0.2205, -0.1004), (0.229, 0.2402, -0.07136), (0.2555, 0.2402, -0.07136), (0.321, 0.2402, -0.07136), (0.3475, 0.2402, -0.07136), (0.413, 0.2402, -0.07136), (0.4395, 0.2402, -0.07136)], [], [(2, 11, 13, 35, 27), (13, 12, 6, 15, 35), (7, 1, 18, 21), (9, 0, 23, 36), (5, 9, 36, 20), (6, 8, 32, 15), (8, 1, 22, 32), (10, 4, 24, 37), (2, 0, 26, 25), (10, 5, 20, 14), (3, 7, 21, 29), (4, 3, 29, 24), (11, 12, 13), (37, 38, 5, 10), (30, 22, 1, 7), (31, 30, 7, 3), (34, 31, 3, 4), (25, 19, 11, 2), (17, 26, 0, 9), (38, 17, 9, 5), (16, 28, 6, 12), (19, 16, 12, 11), (27, 23, 0, 2), (14, 34, 4, 10), (28, 33, 8, 6), (33, 18, 1, 8), (41, 50, 52, 74, 66), (52, 51, 45, 54, 74), (46, 40, 57, 60), (48, 39, 62, 75), (44, 48, 75, 59), (45, 47, 71, 54), (47, 40, 61, 71), (49, 43, 63, 76), (41, 39, 65, 64), (49, 44, 59, 53), (42, 46, 60, 68), (43, 42, 68, 63), (50, 51, 52), (76, 77, 44, 49), (69, 61, 40, 46), (70, 69, 46, 42), (73, 70, 42, 43), (64, 58, 50, 41), (56, 65, 39, 48), (77, 56, 48, 44), (55, 67, 45, 51), (58, 55, 51, 50), (66, 62, 39, 41), (53, 73, 43, 49), (67, 72, 47, 45), (72, 57, 40, 47), (80, 89, 91, 113, 105), (91, 90, 84, 93, 113), (85, 79, 96, 99), (87, 78, 101, 114), (83, 87, 114, 98), (84, 86, 110, 93), (86, 79, 100, 110), (88, 82, 102, 115), (80, 78, 104, 103), (88, 83, 98, 92), (81, 85, 99, 107), (82, 81, 107, 102), (89, 90, 91), (115, 116, 83, 88), (108, 100, 79, 85), (109, 108, 85, 81), (112, 109, 81, 82), (103, 97, 89, 80), (95, 104, 78, 87), (116, 95, 87, 83), (94, 106, 84, 90), (97, 94, 90, 89), (105, 101, 78, 80), (92, 112, 82, 88), (106, 111, 86, 84), (111, 96, 79, 86), (119, 128, 130, 152, 144), (130, 129, 123, 132, 152), (124, 118, 135, 138), (126, 117, 140, 153), (122, 126, 153, 137), (123, 125, 149, 132), (125, 118, 139, 149), (127, 121, 141, 154), (119, 117, 143, 142), (127, 122, 137, 131), (120, 124, 138, 146), (121, 120, 146, 141), (128, 129, 130), (154, 155, 122, 127), (147, 139, 118, 124), (148, 147, 124, 120), (151, 148, 120, 121), (142, 136, 128, 119), (134, 143, 117, 126), (155, 134, 126, 122), (133, 145, 123, 129), (136, 133, 129, 128), (144, 140, 117, 119), (131, 151, 121, 127), (145, 150, 125, 123), (150, 135, 118, 125), (157, 164, 166, 184, 176), (166, 165, 160, 168, 184), (161, 156, 170, 172), (160, 162, 181, 168), (162, 156, 173, 181), (163, 159, 174, 185), (157, 390, 392, 175), (163, 324, 321, 167), (158, 161, 172, 178), (159, 158, 178, 174), (164, 165, 166), (185, 330, 324, 163), (179, 173, 156, 161), (180, 179, 161, 158), (183, 180, 158, 159), (175, 171, 164, 157), (169, 177, 160, 165), (171, 169, 165, 164), (176, 391, 390, 157), (167, 183, 159, 163), (177, 182, 162, 160), (182, 170, 156, 162), (188, 186, 193, 192), (284, 213, 206, 285), (294, 475, 312, 287), (320, 293, 287, 312), (255, 251, 326, 327), (217, 282, 220, 207, 216), (207, 220, 279, 209), (195, 264, 262, 190), (255, 327, 322, 253), (262, 307, 304, 190), (198, 197, 218, 215), (200, 201, 203, 202), (199, 196, 197, 198), (302, 298, 292, 318), (291, 310, 479, 295), (211, 212, 215, 218), (249, 191, 214, 243), (225, 253, 322, 325, 321, 324, 330, 331, 332, 265, 277, 235, 234), (489, 503, 500, 483), (191, 258, 282, 217, 214), (296, 480, 314, 290), (226, 227, 228), (237, 403, 389, 231), (242, 269, 266, 241), (199, 201, 200, 196), (293, 311, 308, 287), (481, 291, 295, 303), (318, 292, 294, 476), (309, 297, 298, 302), (236, 233, 234, 235), (237, 231, 232, 238), (240, 231, 389, 373), (231, 240, 239, 232), (233, 242, 241, 234), (240, 373, 374, 239), (289, 319, 311, 293), (280, 209, 189, 223), (209, 279, 246, 189), (213, 219, 244, 206), (281, 205, 204, 278), (315, 288, 297, 309), (210, 283, 247, 187), (226, 465, 464, 466, 227), (212, 211, 457, 473), (300, 296, 290, 477), (211, 218, 197, 196, 200, 202, 264, 263, 229, 379, 457), (295, 479, 313, 286), (288, 317, 478, 299, 297), (251, 252, 323, 326), (258, 191, 187, 247), (238, 232, 186, 188, 230, 229, 263, 306, 415, 414), (194, 195, 190, 304, 305), (263, 264, 195, 194), (212, 473, 438, 307, 262, 203, 201, 199, 198, 215), (262, 264, 202, 203), (221, 216, 207, 259), (273, 272, 348, 335), (275, 269, 242, 233), (268, 274, 449, 462), (276, 270, 463, 417, 418, 439, 440), (277, 271, 236, 235), (271, 275, 233, 236), (274, 272, 336, 449), (266, 269, 393, 394), (266, 276, 440, 441, 419, 406, 405, 392, 390, 391, 404, 416, 224, 225, 234, 241), (277, 265, 333, 329), (267, 273, 335, 337), (270, 268, 462, 461, 463), (265, 267, 337, 333), (303, 295, 286, 316), (476, 294, 287, 308), (261, 208, 189, 246), (317, 288, 286, 313), (495, 517, 497, 488, 494), (204, 260, 245, 208), (222, 210, 187, 250), (288, 315, 316, 286), (205, 248, 260, 204), (206, 244, 283, 210), (259, 207, 209, 280), (214, 217, 216), (297, 299, 298), (191, 249, 250, 187), (213, 284, 248, 205), (208, 245, 223, 189), (477, 290, 289, 474), (278, 204, 208, 261), (491, 518, 505, 482), (219, 213, 205, 281), (243, 214, 216, 221), (474, 289, 293, 320), (285, 206, 210, 222), (290, 314, 319, 289), (296, 300, 310, 291), (292, 301, 475, 294), (299, 478, 301, 292, 298), (480, 296, 291, 481), (307, 438, 415, 306), (304, 307, 306, 305), (306, 263, 194, 305), (487, 502, 518, 491), (488, 497, 514, 490), (484, 509, 517, 495, 493), (454, 378, 369, 453), (455, 370, 356, 450), (451, 347, 346, 452), (456, 348, 272, 274), (365, 63, 68, 371), (336, 170, 182, 449), (413, 27, 35, 437), (398, 104, 95, 385), (467, 460, 459, 268, 270), (472, 454, 453, 471), (470, 455, 450, 469), (468, 451, 452, 465, 226, 228), (459, 456, 274, 268), (375, 381, 192, 193), (407, 142, 143, 395), (357, 107, 99, 355), (439, 441, 440), (441, 439, 418, 419), (394, 144, 152, 420), (414, 25, 26, 403), (407, 395, 396, 397), (410, 398, 400, 399), (412, 401, 402, 413), (353, 112, 92, 341), (408, 136, 142, 407), (426, 113, 93, 468), (458, 446, 447, 257, 256), (323, 173, 179, 326), (342, 343, 353, 341), (352, 354, 364, 360), (361, 365, 376, 362), (472, 15, 32, 454), (452, 150, 145, 464, 465), (460, 132, 149, 456, 459), (350, 109, 112, 353), (393, 140, 144, 394), (399, 66, 74, 433), (373, 38, 37, 374), (331, 185, 174, 332), (332, 174, 178, 338), (372, 70, 73, 364), (396, 101, 105, 397), (338, 178, 172, 334), (377, 21, 18, 379), (325, 167, 321), (451, 110, 100, 347), (402, 23, 27, 413), (340, 98, 114, 384), (469, 106, 94, 432), (371, 68, 60, 368), (420, 152, 132, 460, 467), (449, 182, 177, 461, 462), (433, 74, 54, 470), (404, 176, 184, 416), (424, 423, 442), (341, 92, 98, 340), (362, 363, 359, 361), (360, 358, 351, 352), (341, 340, 339, 342), (329, 328, 271, 277), (329, 131, 137, 328), (374, 375, 193, 186, 232, 239), (411, 58, 64, 412), (339, 155, 154, 342), (343, 141, 146, 349), (434, 55, 58, 411, 435, 436), (388, 36, 23, 402), (453, 72, 67, 471), (387, 56, 77, 359), (395, 143, 134, 383), (349, 344, 345, 350), (357, 355, 367, 372), (371, 368, 366, 380), (437, 35, 15, 472), (364, 73, 53, 360), (412, 64, 65, 401), (375, 24, 29, 381), (338, 334, 273, 267), (385, 95, 116, 351), (416, 458, 256, 224), (410, 103, 104, 398), (349, 146, 138, 344), (362, 14, 20, 363), (406, 171, 175, 405), (332, 338, 267, 265), (423, 424, 422, 421), (456, 149, 139, 348), (326, 179, 180, 327), (414, 403, 237, 238), (381, 377, 230, 188, 192), (391, 176, 404), (379, 18, 33, 457), (427, 429, 431, 430), (382, 153, 140, 393), (468, 93, 110, 451), (429, 427, 428), (425, 133, 136, 408, 421, 422), (401, 65, 56, 387), (346, 135, 150, 452), (328, 137, 153, 382), (400, 62, 66, 399), (354, 102, 107, 357), (363, 20, 36, 388), (369, 57, 72, 453), (454, 32, 22, 378), (438, 16, 19, 415), (457, 33, 28, 473), (446, 168, 181, 448, 447), (368, 60, 57, 369), (355, 99, 96, 356), (383, 134, 155, 339), (450, 111, 106, 469), (374, 37, 24, 375), (405, 175, 392), (455, 71, 61, 370), (413, 437, 445, 443, 435, 411, 412), (399, 433, 428, 427, 430, 409, 410), (397, 426, 442, 423, 421, 408, 407), (394, 420, 276, 266), (334, 336, 272, 273), (448, 181, 173, 323), (389, 17, 38, 373), (360, 53, 59, 358), (356, 96, 111, 450), (437, 472, 471, 434, 436, 444, 445), (433, 470, 469, 432, 431, 429, 428), (426, 468, 228, 227, 466, 425, 422, 424, 442), (420, 467, 270, 276), (348, 139, 147, 335), (361, 76, 63, 365), (386, 75, 62, 400), (397, 105, 113, 426), (417, 169, 171, 406, 419, 418), (444, 443, 445), (367, 69, 70, 372), (343, 349, 350, 353), (354, 357, 372, 364), (365, 371, 380, 376), (473, 28, 16, 438), (447, 448, 254, 257), (352, 115, 102, 354), (377, 379, 229, 230), (358, 59, 75, 386), (351, 116, 115, 352), (344, 138, 135, 346), (403, 26, 17, 389), (443, 444, 436, 435), (359, 77, 76, 361), (363, 388, 387, 359), (358, 386, 385, 351), (340, 384, 383, 339), (328, 382, 275, 271), (384, 114, 101, 396), (366, 30, 31, 380), (345, 108, 109, 350), (448, 323, 252, 254), (344, 346, 347, 345), (355, 356, 370, 367), (368, 369, 378, 366), (327, 180, 183, 322), (471, 67, 55, 434), (370, 61, 69, 367), (333, 151, 131, 329), (337, 148, 151, 333), (461, 177, 169, 417, 463), (378, 22, 30, 366), (381, 29, 21, 377), (322, 183, 167, 325), (415, 19, 25, 414), (388, 402, 401, 387), (386, 400, 398, 385), (384, 396, 395, 383), (382, 393, 269, 275), (330, 185, 331), (432, 94, 97, 409, 430, 431), (376, 34, 14, 362), (335, 147, 148, 337), (464, 145, 133, 425, 466), (409, 97, 103, 410), (342, 154, 141, 343), (347, 100, 108, 345), (380, 31, 34, 376), (416, 184, 168, 446, 458), (334, 172, 170, 336), (470, 54, 71, 455), (490, 514, 504, 483), (492, 519, 506, 486), (484, 507, 508, 482), (492, 496, 502, 487), (485, 511, 503, 489), (486, 506, 511, 485), (493, 495, 494), (519, 492, 487, 520), (512, 489, 483, 504), (513, 485, 489, 512), (516, 486, 485, 513), (507, 484, 493, 501), (499, 491, 482, 508), (520, 487, 491, 499), (498, 494, 488, 510), (501, 493, 494, 498), (509, 484, 482, 505), (496, 492, 486, 516), (510, 488, 490, 515), (515, 490, 483, 500), (523, 548, 556, 534, 532), (534, 556, 536, 527, 533), (528, 542, 539, 522), (530, 557, 544, 521), (526, 541, 557, 530), (527, 536, 553, 529), (529, 553, 543, 522), (531, 558, 545, 525), (523, 546, 547, 521), (531, 535, 541, 526), (524, 550, 542, 528), (525, 545, 550, 524), (532, 534, 533), (558, 531, 526, 559), (551, 528, 522, 543), (552, 524, 528, 551), (555, 525, 524, 552), (546, 523, 532, 540), (538, 530, 521, 547), (559, 526, 530, 538), (537, 533, 527, 549), (540, 532, 533, 537), (548, 523, 521, 544), (535, 531, 525, 555), (549, 527, 529, 554), (554, 529, 522, 539), (561, 580, 588, 570, 568), (570, 588, 572, 564, 569), (565, 576, 574, 560), (564, 572, 585, 566), (566, 585, 577, 560), (567, 589, 578, 563), (561, 579, 717, 715), (567, 571, 646, 649), (562, 582, 576, 565), (563, 578, 582, 562), (568, 570, 569), (589, 567, 649, 655), (583, 565, 560, 577), (584, 562, 565, 583), (587, 563, 562, 584), (579, 561, 568, 575), (573, 569, 564, 581), (575, 568, 569, 573), (580, 561, 715, 716), (571, 567, 563, 587), (581, 564, 566, 586), (586, 566, 560, 574), (591, 593, 594, 590), (255, 652, 651, 251), (596, 592, 626, 628), (255, 253, 647, 652), (626, 592, 642, 645), (599, 607, 608, 598), (601, 603, 604, 602), (600, 599, 598, 597), (605, 608, 607, 606), (225, 617, 618, 641, 629, 657, 656, 655, 649, 646, 650, 647, 253), (609, 611, 610), (620, 614, 714, 728), (625, 624, 630, 633), (600, 597, 601, 602), (619, 618, 617, 616), (620, 621, 615, 614), (623, 698, 714, 614), (614, 615, 622, 623), (616, 617, 624, 625), (623, 622, 699, 698), (609, 610, 791, 789, 790), (606, 798, 782, 605), (605, 782, 704, 612, 627, 628, 603, 601, 597, 598, 608), (251, 651, 648, 252), (621, 739, 740, 644, 627, 612, 613, 591, 590, 615), (595, 643, 642, 592, 596), (627, 595, 596, 628), (606, 607, 599, 600, 602, 604, 626, 645, 763, 798), (626, 604, 603, 628), (637, 660, 673, 636), (639, 616, 625, 633), (632, 787, 774, 638), (640, 765, 764, 743, 742, 788, 634), (641, 618, 619, 635), (635, 619, 616, 639), (638, 774, 661, 636), (630, 719, 718, 633), (630, 624, 617, 225, 224, 741, 729, 716, 715, 717, 730, 731, 744, 766, 765, 640), (641, 654, 658, 629), (631, 662, 660, 637), (634, 788, 786, 787, 632), (629, 658, 662, 631), (645, 644, 740, 763), (642, 643, 644, 645), (644, 643, 595, 627), (779, 778, 694, 703), (780, 775, 681, 695), (776, 777, 671, 672), (781, 638, 636, 673), (690, 696, 319, 314), (661, 774, 586, 574), (738, 762, 282, 258), (723, 710, 499, 508), (792, 634, 632, 784, 785), (797, 796, 778, 779), (795, 794, 775, 780), (793, 611, 609, 790, 777, 776), (784, 632, 638, 781), (700, 594, 593, 706), (732, 720, 547, 546), (682, 680, 503, 511), (764, 765, 766), (766, 744, 743, 764), (719, 745, 556, 548), (739, 728, 250, 249), (732, 722, 721, 720), (735, 724, 725, 723), (737, 738, 727, 726), (678, 666, 496, 516), (733, 732, 546, 540), (751, 793, 497, 517), (783, 256, 257, 772, 771), (648, 651, 583, 577), (667, 666, 678, 668), (677, 685, 689, 679), (686, 687, 701, 690), (797, 779, 279, 220), (777, 790, 789, 549, 554), (785, 784, 781, 553, 536), (675, 678, 516, 513), (718, 719, 548, 544), (724, 758, 478, 317), (698, 699, 284, 285), (656, 657, 578, 589), (657, 663, 582, 578), (697, 689, 477, 474), (721, 722, 509, 505), (663, 659, 576, 582), (702, 704, 223, 245), (650, 646, 571), (776, 672, 504, 514), (727, 738, 258, 247), (665, 709, 518, 502), (794, 757, 498, 510), (696, 693, 311, 319), (745, 792, 785, 536, 556), (774, 787, 786, 581, 586), (758, 795, 301, 478), (729, 741, 588, 580), (749, 767, 748), (666, 665, 502, 496), (687, 686, 684, 688), (685, 677, 676, 683), (666, 667, 664, 665), (654, 641, 635, 653), (654, 653, 541, 535), (699, 622, 615, 590, 594, 700), (736, 737, 315, 309), (664, 667, 558, 559), (668, 674, 550, 545), (759, 761, 760, 736, 309, 302), (713, 727, 247, 283), (778, 796, 318, 476), (712, 684, 481, 303), (720, 708, 538, 547), (674, 675, 670, 669), (682, 697, 692, 680), (696, 705, 691, 693), (762, 797, 220, 282), (689, 685, 300, 477), (737, 726, 316, 315), (700, 706, 260, 248), (663, 631, 637, 659), (710, 676, 520, 499), (741, 224, 256, 783), (735, 723, 508, 507), (674, 669, 542, 550), (687, 688, 244, 219), (731, 730, 579, 575), (657, 629, 631, 663), (748, 746, 747, 749), (781, 673, 543, 553), (651, 652, 584, 583), (739, 621, 620, 728), (706, 593, 591, 613, 702), (716, 729, 580), (704, 782, 280, 223), (752, 755, 756, 754), (707, 718, 544, 557), (793, 776, 514, 497), (754, 753, 752), (750, 747, 746, 733, 540, 537), (726, 712, 303, 316), (671, 777, 554, 539), (653, 707, 557, 541), (725, 724, 317, 313), (679, 682, 511, 506), (688, 713, 283, 244), (694, 778, 476, 308), (779, 703, 246, 279), (763, 740, 243, 221), (782, 798, 259, 280), (771, 772, 773, 585, 572), (693, 694, 308, 311), (680, 681, 500, 503), (708, 664, 559, 538), (775, 794, 510, 515), (699, 700, 248, 284), (730, 717, 579), (780, 695, 312, 475), (738, 737, 736, 760, 768, 770, 762), (724, 735, 734, 755, 752, 753, 758), (722, 732, 733, 746, 748, 767, 751), (719, 630, 640, 745), (659, 637, 636, 661), (773, 648, 577, 585), (714, 698, 285, 222), (685, 683, 310, 300), (681, 775, 515, 500), (762, 770, 769, 761, 759, 796, 797), (758, 753, 754, 756, 757, 794, 795), (751, 767, 749, 747, 750, 791, 610, 611, 793), (745, 640, 634, 792), (673, 660, 551, 543), (686, 690, 314, 480), (711, 725, 313, 479), (722, 751, 517, 509), (742, 743, 744, 731, 575, 573), (769, 770, 768), (692, 697, 474, 320), (668, 678, 675, 674), (679, 689, 697, 682), (690, 701, 705, 696), (798, 763, 221, 259), (772, 257, 254, 773), (677, 679, 506, 519), (702, 613, 612, 704), (683, 711, 479, 310), (676, 677, 519, 520), (669, 671, 539, 542), (728, 714, 222, 250), (768, 760, 761, 769), (684, 686, 480, 481), (688, 684, 712, 713), (683, 676, 710, 711), (665, 664, 708, 709), (653, 635, 639, 707), (709, 721, 505, 518), (691, 705, 278, 261), (670, 675, 513, 512), (773, 254, 252, 648), (669, 670, 672, 671), (680, 692, 695, 681), (693, 691, 703, 694), (652, 647, 587, 584), (796, 759, 302, 318), (695, 692, 320, 312), (658, 654, 535, 555), (662, 658, 555, 552), (786, 788, 742, 573, 581), (703, 691, 261, 246), (706, 702, 245, 260), (647, 650, 571, 587), (740, 739, 249, 243), (713, 712, 726, 727), (711, 710, 723, 725), (709, 708, 720, 721), (707, 639, 633, 718), (655, 656, 589), (757, 756, 755, 734, 501, 498), (701, 687, 219, 281), (660, 662, 552, 551), (789, 791, 750, 537, 549), (734, 735, 507, 501), (667, 668, 545, 558), (672, 670, 512, 504), (705, 701, 281, 278), (741, 783, 771, 572, 588), (659, 661, 574, 576), (795, 780, 475, 301)])
me_bc_shape.polygons.foreach_set('use_smooth', [True] * 712)
_k = set([(0, 23), (0, 26), (1, 18), (1, 22), (2, 25), (2, 27), (3, 29), (3, 31), (4, 24), (4, 34), (5, 20), (5, 38), (6, 15), (6, 28), (7, 21), (7, 30), (8, 32), (8, 33), (9, 17), (9, 36), (10, 14), (10, 37), (11, 12), (11, 13), (11, 19), (12, 13), (12, 16), (13, 35), (39, 62), (39, 65), (40, 57), (40, 61), (41, 64), (41, 66), (42, 68), (42, 70), (43, 63), (43, 73), (44, 59), (44, 77), (45, 54), (45, 67), (46, 60), (46, 69), (47, 71), (47, 72), (48, 56), (48, 75), (49, 53), (49, 76), (50, 51), (50, 52), (50, 58), (51, 52), (51, 55), (52, 74), (78, 101), (78, 104), (79, 96), (79, 100), (80, 103), (80, 105), (81, 107), (81, 109), (82, 102), (82, 112), (83, 98), (83, 116), (84, 93), (84, 106), (85, 99), (85, 108), (86, 110), (86, 111), (87, 95), (87, 114), (88, 92), (88, 115), (89, 90), (89, 91), (89, 97), (90, 91), (90, 94), (91, 113), (117, 140), (117, 143), (118, 135), (118, 139), (119, 142), (119, 144), (120, 146), (120, 148), (121, 141), (121, 151), (122, 137), (122, 155), (123, 132), (123, 145), (124, 138), (124, 147), (125, 149), (125, 150), (126, 134), (126, 153), (127, 131), (127, 154), (128, 129), (128, 130), (128, 136), (129, 130), (129, 133), (130, 152), (156, 170), (156, 173), (157, 175), (157, 176), (158, 178), (158, 180), (159, 174), (159, 183), (160, 168), (160, 177), (161, 172), (161, 179), (162, 181), (162, 182), (163, 167), (163, 185), (164, 165), (164, 166), (164, 171), (165, 166), (165, 169), (166, 184), (186, 188), (186, 193), (186, 232), (187, 247), (187, 250), (188, 192), (188, 230), (189, 223), (189, 246), (190, 195), (190, 262), (190, 304), (191, 249), (191, 258), (192, 193), (192, 381), (193, 375), (194, 195), (194, 263), (194, 305), (195, 264), (196, 197), (196, 199), (196, 200), (197, 198), (197, 218), (198, 199), (198, 215), (199, 201), (200, 201), (200, 202), (201, 203), (202, 203), (202, 264), (203, 262), (204, 260), (204, 278), (205, 248), (205, 281), (206, 244), (206, 285), (207, 220), (207, 259), (208, 245), (208, 261), (209, 279), (209, 280), (210, 222), (210, 283), (211, 212), (211, 218), (211, 457), (212, 215), (212, 473), (213, 219), (213, 284), (214, 216), (214, 217), (214, 243), (215, 218), (216, 217), (216, 221), (217, 282), (224, 416), (224, 741), (225, 234), (225, 617), (226, 227), (226, 228), (226, 465), (227, 228), (227, 466), (228, 468), (229, 263), (229, 379), (230, 377), (231, 237), (231, 240), (231, 389), (232, 238), (232, 239), (233, 236), (233, 242), (233, 275), (234, 235), (234, 241), (235, 236), (235, 277), (236, 271), (237, 238), (237, 403), (238, 414), (239, 240), (239, 374), (240, 373), (241, 242), (241, 266), (242, 269), (251, 326), (251, 651), (252, 323), (252, 648), (253, 322), (253, 647), (254, 448), (254, 773), (255, 327), (255, 652), (256, 458), (256, 783), (257, 447), (257, 772), (265, 332), (265, 333), (266, 394), (267, 337), (267, 338), (268, 459), (268, 462), (269, 393), (270, 463), (270, 467), (271, 328), (272, 336), (272, 348), (273, 334), (273, 335), (274, 449), (274, 456), (275, 382), (276, 420), (276, 440), (277, 329), (286, 313), (286, 316), (287, 308), (287, 312), (288, 315), (288, 317), (289, 319), (289, 474), (290, 314), (290, 477), (291, 310), (291, 481), (292, 301), (292, 318), (293, 311), (293, 320), (294, 475), (294, 476), (295, 303), (295, 479), (296, 300), (296, 480), (297, 298), (297, 299), (297, 309), (298, 299), (298, 302), (299, 478), (304, 305), (304, 307), (305, 306), (306, 415), (307, 438), (339, 340), (341, 342), (343, 353), (344, 345), (346, 347), (349, 350), (351, 358), (352, 360), (354, 364), (355, 367), (356, 370), (357, 372), (359, 363), (361, 362), (365, 376), (366, 368), (369, 378), (371, 380), (383, 384), (385, 386), (387, 388), (395, 396), (397, 407), (398, 400), (399, 410), (401, 402), (412, 413), (423, 424), (426, 442), (427, 429), (428, 433), (437, 445), (439, 441), (443, 444), (450, 455), (451, 452), (453, 454), (469, 470), (471, 472), (482, 505), (482, 508), (483, 500), (483, 504), (484, 507), (484, 509), (485, 511), (485, 513), (486, 506), (486, 516), (487, 502), (487, 520), (488, 497), (488, 510), (489, 503), (489, 512), (490, 514), (490, 515), (491, 499), (491, 518), (492, 496), (492, 519), (493, 494), (493, 495), (493, 501), (494, 495), (494, 498), (495, 517), (521, 544), (521, 547), (522, 539), (522, 543), (523, 546), (523, 548), (524, 550), (524, 552), (525, 545), (525, 555), (526, 541), (526, 559), (527, 536), (527, 549), (528, 542), (528, 551), (529, 553), (529, 554), (530, 538), (530, 557), (531, 535), (531, 558), (532, 533), (532, 534), (532, 540), (533, 534), (533, 537), (534, 556), (560, 574), (560, 577), (561, 579), (561, 580), (562, 582), (562, 584), (563, 578), (563, 587), (564, 572), (564, 581), (565, 576), (565, 583), (566, 585), (566, 586), (567, 571), (567, 589), (568, 569), (568, 570), (568, 575), (569, 570), (569, 573), (570, 588), (590, 591), (590, 594), (590, 615), (591, 593), (591, 613), (592, 596), (592, 626), (592, 642), (593, 594), (593, 706), (594, 700), (595, 596), (595, 627), (595, 643), (596, 628), (597, 598), (597, 600), (597, 601), (598, 599), (598, 608), (599, 600), (599, 607), (600, 602), (601, 602), (601, 603), (602, 604), (603, 604), (603, 628), (604, 626), (605, 606), (605, 608), (605, 782), (606, 607), (606, 798), (607, 608), (609, 610), (609, 611), (609, 790), (610, 611), (610, 791), (611, 793), (612, 627), (612, 704), (613, 702), (614, 620), (614, 623), (614, 714), (615, 621), (615, 622), (616, 619), (616, 625), (616, 639), (617, 618), (617, 624), (618, 619), (618, 641), (619, 635), (620, 621), (620, 728), (621, 739), (622, 623), (622, 699), (623, 698), (624, 625), (624, 630), (625, 633), (629, 657), (629, 658), (630, 719), (631, 662), (631, 663), (632, 784), (632, 787), (633, 718), (634, 788), (634, 792), (635, 653), (636, 661), (636, 673), (637, 659), (637, 660), (638, 774), (638, 781), (639, 707), (640, 745), (640, 765), (641, 654), (642, 643), (642, 645), (643, 644), (644, 740), (645, 763), (664, 665), (666, 667), (668, 678), (669, 670), (671, 672), (674, 675), (676, 683), (677, 685), (679, 689), (680, 692), (681, 695), (682, 697), (684, 688), (686, 687), (690, 701), (691, 693), (694, 703), (696, 705), (708, 709), (710, 711), (712, 713), (720, 721), (722, 732), (723, 725), (724, 735), (726, 727), (737, 738), (748, 749), (751, 767), (752, 754), (753, 758), (762, 770), (764, 766), (768, 769), (775, 780), (776, 777), (778, 779), (794, 795), (796, 797)])
me_bc_shape.attributes.new('sharp_edge', 'BOOLEAN', 'EDGE').data.foreach_set('value', [ (min(e.vertices), max(e.vertices)) in _k for e in me_bc_shape.edges])
_k = {(0, 23): 1.0, (1, 22): 1.0, (2, 25): 1.0, (3, 29): 1.0, (4, 34): 1.0, (5, 38): 1.0, (6, 15): 1.0, (7, 21): 1.0, (8, 32): 1.0, (9, 36): 1.0, (10, 14): 1.0, (11, 13): 1.0, (11, 12): 1.0, (12, 13): 1.0, (12, 16): 1.0, (13, 35): 1.0, (9, 17): 1.0, (1, 18): 1.0, (11, 19): 1.0, (5, 20): 1.0, (4, 24): 1.0, (0, 26): 1.0, (2, 27): 1.0, (6, 28): 1.0, (7, 30): 1.0, (3, 31): 1.0, (8, 33): 1.0, (10, 37): 1.0, (39, 62): 1.0, (40, 61): 1.0, (41, 64): 1.0, (42, 68): 1.0, (43, 73): 1.0, (44, 77): 1.0, (45, 54): 1.0, (46, 60): 1.0, (47, 71): 1.0, (48, 75): 1.0, (49, 53): 1.0, (50, 52): 1.0, (50, 51): 1.0, (51, 52): 1.0, (51, 55): 1.0, (52, 74): 1.0, (48, 56): 1.0, (40, 57): 1.0, (50, 58): 1.0, (44, 59): 1.0, (43, 63): 1.0, (39, 65): 1.0, (41, 66): 1.0, (45, 67): 1.0, (46, 69): 1.0, (42, 70): 1.0, (47, 72): 1.0, (49, 76): 1.0, (78, 101): 1.0, (79, 100): 1.0, (80, 103): 1.0, (81, 107): 1.0, (82, 112): 1.0, (83, 116): 1.0, (84, 93): 1.0, (85, 99): 1.0, (86, 110): 1.0, (87, 114): 1.0, (88, 92): 1.0, (89, 91): 1.0, (89, 90): 1.0, (90, 91): 1.0, (90, 94): 1.0, (91, 113): 1.0, (87, 95): 1.0, (79, 96): 1.0, (89, 97): 1.0, (83, 98): 1.0, (82, 102): 1.0, (78, 104): 1.0, (80, 105): 1.0, (84, 106): 1.0, (85, 108): 1.0, (81, 109): 1.0, (86, 111): 1.0, (88, 115): 1.0, (117, 140): 1.0, (118, 139): 1.0, (119, 142): 1.0, (120, 146): 1.0, (121, 151): 1.0, (122, 155): 1.0, (123, 132): 1.0, (124, 138): 1.0, (125, 149): 1.0, (126, 153): 1.0, (127, 131): 1.0, (128, 130): 1.0, (128, 129): 1.0, (129, 130): 1.0, (129, 133): 1.0, (130, 152): 1.0, (126, 134): 1.0, (118, 135): 1.0, (128, 136): 1.0, (122, 137): 1.0, (121, 141): 1.0, (117, 143): 1.0, (119, 144): 1.0, (123, 145): 1.0, (124, 147): 1.0, (120, 148): 1.0, (125, 150): 1.0, (127, 154): 1.0, (156, 173): 1.0, (157, 175): 1.0, (158, 178): 1.0, (159, 183): 1.0, (160, 168): 1.0, (161, 172): 1.0, (162, 181): 1.0, (163, 167): 1.0, (164, 166): 1.0, (164, 165): 1.0, (165, 166): 1.0, (165, 169): 1.0, (166, 184): 1.0, (156, 170): 1.0, (164, 171): 1.0, (159, 174): 1.0, (157, 176): 1.0, (160, 177): 1.0, (161, 179): 1.0, (158, 180): 1.0, (162, 182): 1.0, (163, 185): 1.0, (190, 262): 1.0, (188, 192): 1.0, (210, 283): 1.0, (186, 188): 1.0, (192, 193): 1.0, (186, 193): 1.0, (206, 285): 1.0, (195, 264): 1.0, (194, 195): 1.0, (190, 195): 1.0, (196, 197): 1.0, (197, 198): 1.0, (198, 199): 1.0, (200, 202): 1.0, (202, 203): 1.0, (201, 203): 1.0, (196, 199): 1.0, (200, 201): 1.0, (198, 215): 1.0, (197, 218): 1.0, (214, 217): 1.0, (214, 216): 1.0, (212, 215): 1.0, (211, 218): 1.0, (215, 218): 1.0, (211, 212): 1.0, (216, 221): 1.0, (226, 228): 1.0, (226, 227): 1.0, (227, 228): 1.0, (216, 217): 1.0, (205, 281): 1.0, (208, 245): 1.0, (199, 201): 1.0, (196, 200): 1.0, (194, 263): 1.0, (229, 379): 1.0, (193, 375): 1.0, (212, 473): 1.0, (211, 457): 1.0, (224, 416): 1.0, (204, 260): 1.0, (188, 230): 1.0, (207, 220): 1.0, (209, 279): 1.0, (236, 271): 1.0, (235, 236): 1.0, (239, 374): 1.0, (233, 236): 1.0, (234, 235): 1.0, (237, 238): 1.0, (231, 237): 1.0, (232, 238): 1.0, (231, 240): 1.0, (239, 240): 1.0, (232, 239): 1.0, (233, 242): 1.0, (241, 242): 1.0, (234, 241): 1.0, (237, 403): 1.0, (241, 266): 1.0, (186, 232): 1.0, (225, 234): 1.0, (231, 389): 1.0, (217, 282): 1.0, (210, 222): 1.0, (208, 261): 1.0, (226, 465): 1.0, (251, 326): 1.0, (191, 249): 1.0, (255, 327): 1.0, (256, 458): 1.0, (204, 278): 1.0, (213, 219): 1.0, (187, 247): 1.0, (189, 246): 1.0, (203, 262): 1.0, (229, 263): 1.0, (202, 264): 1.0, (265, 332): 1.0, (266, 394): 1.0, (267, 337): 1.0, (268, 462): 1.0, (242, 269): 1.0, (270, 467): 1.0, (271, 328): 1.0, (272, 336): 1.0, (273, 335): 1.0, (274, 449): 1.0, (233, 275): 1.0, (235, 277): 1.0, (206, 244): 1.0, (214, 243): 1.0, (287, 312): 1.0, (191, 258): 1.0, (207, 259): 1.0, (291, 481): 1.0, (187, 250): 1.0, (205, 248): 1.0, (290, 477): 1.0, (213, 284): 1.0, (295, 479): 1.0, (209, 280): 1.0, (294, 475): 1.0, (289, 319): 1.0, (293, 311): 1.0, (296, 300): 1.0, (306, 415): 1.0, (304, 305): 1.0, (304, 307): 1.0, (305, 306): 1.0, (194, 305): 1.0, (190, 304): 1.0, (287, 308): 1.0, (299, 478): 1.0, (295, 303): 1.0, (293, 320): 1.0, (292, 318): 1.0, (290, 314): 1.0, (298, 299): 1.0, (288, 317): 1.0, (291, 310): 1.0, (297, 309): 1.0, (297, 298): 1.0, (297, 299): 1.0, (286, 316): 1.0, (298, 302): 1.0, (286, 313): 1.0, (288, 315): 1.0, (189, 223): 1.0, (292, 301): 1.0, (253, 322): 1.0, (412, 413): 1.0, (399, 410): 1.0, (397, 407): 1.0, (371, 380): 1.0, (357, 372): 1.0, (349, 350): 1.0, (257, 447): 1.0, (443, 444): 1.0, (227, 466): 1.0, (359, 363): 1.0, (351, 358): 1.0, (339, 340): 1.0, (252, 323): 1.0, (268, 459): 1.0, (366, 368): 1.0, (355, 367): 1.0, (344, 345): 1.0, (254, 448): 1.0, (273, 334): 1.0, (439, 441): 1.0, (267, 338): 1.0, (270, 463): 1.0, (276, 440): 1.0, (307, 438): 1.0, (423, 424): 1.0, (269, 393): 1.0, (395, 396): 1.0, (398, 400): 1.0, (401, 402): 1.0, (272, 348): 1.0, (346, 347): 1.0, (356, 370): 1.0, (369, 378): 1.0, (238, 414): 1.0, (192, 381): 1.0, (265, 333): 1.0, (343, 353): 1.0, (354, 364): 1.0, (365, 376): 1.0, (240, 373): 1.0, (228, 468): 1.0, (469, 470): 1.0, (471, 472): 1.0, (276, 420): 1.0, (426, 442): 1.0, (428, 433): 1.0, (437, 445): 1.0, (230, 377): 1.0, (274, 456): 1.0, (451, 452): 1.0, (450, 455): 1.0, (453, 454): 1.0, (275, 382): 1.0, (383, 384): 1.0, (385, 386): 1.0, (387, 388): 1.0, (277, 329): 1.0, (341, 342): 1.0, (352, 360): 1.0, (361, 362): 1.0, (427, 429): 1.0, (289, 474): 1.0, (294, 476): 1.0, (296, 480): 1.0, (482, 505): 1.0, (483, 504): 1.0, (484, 507): 1.0, (485, 511): 1.0, (486, 516): 1.0, (487, 520): 1.0, (488, 497): 1.0, (489, 503): 1.0, (490, 514): 1.0, (491, 518): 1.0, (492, 496): 1.0, (493, 495): 1.0, (493, 494): 1.0, (494, 495): 1.0, (494, 498): 1.0, (495, 517): 1.0, (491, 499): 1.0, (483, 500): 1.0, (493, 501): 1.0, (487, 502): 1.0, (486, 506): 1.0, (482, 508): 1.0, (484, 509): 1.0, (488, 510): 1.0, (489, 512): 1.0, (485, 513): 1.0, (490, 515): 1.0, (492, 519): 1.0, (521, 544): 1.0, (522, 543): 1.0, (523, 546): 1.0, (524, 550): 1.0, (525, 555): 1.0, (526, 559): 1.0, (527, 536): 1.0, (528, 542): 1.0, (529, 553): 1.0, (530, 557): 1.0, (531, 535): 1.0, (532, 534): 1.0, (532, 533): 1.0, (533, 534): 1.0, (533, 537): 1.0, (534, 556): 1.0, (530, 538): 1.0, (522, 539): 1.0, (532, 540): 1.0, (526, 541): 1.0, (525, 545): 1.0, (521, 547): 1.0, (523, 548): 1.0, (527, 549): 1.0, (528, 551): 1.0, (524, 552): 1.0, (529, 554): 1.0, (531, 558): 1.0, (560, 577): 1.0, (561, 579): 1.0, (562, 582): 1.0, (563, 587): 1.0, (564, 572): 1.0, (565, 576): 1.0, (566, 585): 1.0, (567, 571): 1.0, (568, 570): 1.0, (568, 569): 1.0, (569, 570): 1.0, (569, 573): 1.0, (570, 588): 1.0, (560, 574): 1.0, (568, 575): 1.0, (563, 578): 1.0, (561, 580): 1.0, (564, 581): 1.0, (565, 583): 1.0, (562, 584): 1.0, (566, 586): 1.0, (567, 589): 1.0, (592, 626): 1.0, (591, 593): 1.0, (590, 591): 1.0, (593, 594): 1.0, (590, 594): 1.0, (596, 628): 1.0, (595, 596): 1.0, (592, 596): 1.0, (597, 598): 1.0, (598, 599): 1.0, (599, 600): 1.0, (601, 603): 1.0, (603, 604): 1.0, (602, 604): 1.0, (597, 600): 1.0, (601, 602): 1.0, (599, 607): 1.0, (598, 608): 1.0, (606, 607): 1.0, (605, 608): 1.0, (607, 608): 1.0, (605, 606): 1.0, (609, 611): 1.0, (609, 610): 1.0, (610, 611): 1.0, (600, 602): 1.0, (597, 601): 1.0, (595, 627): 1.0, (612, 704): 1.0, (594, 700): 1.0, (606, 798): 1.0, (605, 782): 1.0, (591, 613): 1.0, (619, 635): 1.0, (618, 619): 1.0, (622, 699): 1.0, (616, 619): 1.0, (617, 618): 1.0, (620, 621): 1.0, (614, 620): 1.0, (615, 621): 1.0, (614, 623): 1.0, (622, 623): 1.0, (615, 622): 1.0, (616, 625): 1.0, (624, 625): 1.0, (617, 624): 1.0, (620, 728): 1.0, (624, 630): 1.0, (590, 615): 1.0, (614, 714): 1.0, (609, 790): 1.0, (604, 626): 1.0, (612, 627): 1.0, (603, 628): 1.0, (629, 657): 1.0, (630, 719): 1.0, (631, 662): 1.0, (632, 787): 1.0, (625, 633): 1.0, (634, 792): 1.0, (635, 653): 1.0, (636, 661): 1.0, (637, 660): 1.0, (638, 774): 1.0, (616, 639): 1.0, (618, 641): 1.0, (644, 740): 1.0, (642, 643): 1.0, (642, 645): 1.0, (643, 644): 1.0, (595, 643): 1.0, (592, 642): 1.0, (737, 738): 1.0, (724, 735): 1.0, (722, 732): 1.0, (696, 705): 1.0, (682, 697): 1.0, (674, 675): 1.0, (768, 769): 1.0, (610, 791): 1.0, (684, 688): 1.0, (676, 683): 1.0, (664, 665): 1.0, (632, 784): 1.0, (691, 693): 1.0, (680, 692): 1.0, (669, 670): 1.0, (637, 659): 1.0, (764, 766): 1.0, (631, 663): 1.0, (634, 788): 1.0, (640, 765): 1.0, (645, 763): 1.0, (748, 749): 1.0, (633, 718): 1.0, (720, 721): 1.0, (723, 725): 1.0, (726, 727): 1.0, (636, 673): 1.0, (671, 672): 1.0, (681, 695): 1.0, (694, 703): 1.0, (621, 739): 1.0, (593, 706): 1.0, (629, 658): 1.0, (668, 678): 1.0, (679, 689): 1.0, (690, 701): 1.0, (623, 698): 1.0, (611, 793): 1.0, (794, 795): 1.0, (796, 797): 1.0, (640, 745): 1.0, (751, 767): 1.0, (753, 758): 1.0, (762, 770): 1.0, (613, 702): 1.0, (638, 781): 1.0, (776, 777): 1.0, (775, 780): 1.0, (778, 779): 1.0, (639, 707): 1.0, (708, 709): 1.0, (710, 711): 1.0, (712, 713): 1.0, (641, 654): 1.0, (666, 667): 1.0, (677, 685): 1.0, (686, 687): 1.0, (752, 754): 1.0, (224, 741): 1.0, (225, 617): 1.0, (251, 651): 1.0, (255, 652): 1.0, (256, 783): 1.0, (253, 647): 1.0, (257, 772): 1.0, (252, 648): 1.0, (254, 773): 1.0}
me_bc_shape.attributes.new('crease_edge', 'FLOAT', 'EDGE').data.foreach_set('value', [_k.get((min(e.vertices), max(e.vertices)), 0.0) for e in me_bc_shape.edges])
me_bc_shape.use_remesh_preserve_volume = False
me_bc_shape.use_remesh_preserve_attributes = False
me_bc_shape.use_mirror_vertex_groups = False
me_bc_shape.update()
me_plane = bpy.data.meshes.new('Plane')
me_plane.from_pydata([(-0.6022, -0.2514, -0.03124), (0.6022, -0.2514, -0.03124), (-0.6022, -0.2203, -0.07273), (0.6022, -0.2203, -0.07273)], [], [(0, 1, 3, 2)])
me_plane.materials.append(mat_litecolor)
me_plane.use_remesh_preserve_volume = False
me_plane.use_remesh_preserve_attributes = False
me_plane.use_mirror_vertex_groups = False
me_plane.update()

# ---- objects
ob_plane_001 = bpy.data.objects.new('Plane.001', me_plane_001)
ob_bc_shape = bpy.data.objects.new('BC-shape', me_bc_shape)
ob_plane = bpy.data.objects.new('Plane', me_plane)

# ---- transforms, parenting, visibility, modifiers, constraints
ob_plane_001.location = (0.0, 0.0, 0.0)
ob_plane_001.hide_render = True
ob_plane_001.visible_camera = False
ob_plane_001.visible_diffuse = False
ob_plane_001.visible_glossy = False
ob_plane_001.visible_transmission = False
ob_plane_001.visible_volume_scatter = False
ob_plane_001.visible_shadow = False
ob_plane_001.display_type = 'WIRE'
ob_plane_001.show_wire = True
ob_plane_001.show_all_edges = True
ob_plane_001.lineart.crease_threshold = 0.0
ob_bc_shape.parent = ob_plane_001
ob_bc_shape.location = (0.0, 0.0, 0.0)
ob_bc_shape.hide_render = True
ob_bc_shape.visible_camera = False
ob_bc_shape.visible_diffuse = False
ob_bc_shape.visible_glossy = False
ob_bc_shape.visible_transmission = False
ob_bc_shape.visible_volume_scatter = False
ob_bc_shape.visible_shadow = False
ob_bc_shape.display_type = 'WIRE'
ob_bc_shape.show_wire = True
ob_bc_shape.show_all_edges = True
ob_bc_shape.lineart.crease_threshold = 0.0
_m = ob_bc_shape.modifiers.new('Auto Smooth', 'NODES')
_m.node_group = ng_auto_smooth
_gi = [s.identifier for s in ng_auto_smooth.interface.items_tree if s.item_type == 'SOCKET' and s.in_out == 'INPUT']
_m[_gi[1]] = 1.047  # Angle
ob_plane.parent = ob_plane_001
ob_plane.location = (0.0, 0.0, 0.0)
ob_plane.display_type = 'SOLID'
ob_plane.lineart.crease_threshold = 0.0
_m = ob_plane.modifiers.new('Solidify', 'SOLIDIFY')
_m.thickness = 0.028
_m.use_even_offset = True
_m.use_quality_normals = True
_m.nonmanifold_thickness_mode = 'FIXED'
_m.nonmanifold_merge_threshold = 0.0003

# ---- collection membership
col_collection_1.objects.link(ob_plane_001)
col_collection_1.objects.link(ob_bc_shape)
col_collection_1.objects.link(ob_plane)

# ---- scene / render settings (as saved in the file)
scene.frame_start = 1; scene.frame_end = 100; scene.frame_set(1)
scene.render.engine = 'CYCLES'
scene.render.image_settings.color_depth = '16'
scene.render.image_settings.compression = 90
scene.render.resolution_x = 1024
scene.render.resolution_y = 1024
scene.render.resolution_percentage = 50
scene.render.dither_intensity = 0.0
scene.render.use_simplify = True
scene.render.use_persistent_data = True
scene.cycles.use_denoising = False
scene.cycles.samples = 100
scene.cycles.sampling_pattern = 'TABULATED_SOBOL'
scene.cycles.light_sampling_threshold = 0.0
scene.cycles.use_adaptive_sampling = False
scene.cycles.use_light_tree = False
scene.cycles.caustics_reflective = False
scene.cycles.caustics_refractive = False
scene.cycles.blur_glossy = 4.0
scene.cycles.max_bounces = 4
scene.cycles.transmission_bounces = 4
scene.cycles.volume_bounces = 2
scene.cycles.transparent_max_bounces = 4
scene.cycles.use_animated_seed = True
scene.cycles.sample_clamp_direct = 4.0
scene.cycles.sample_clamp_indirect = 2.0
scene.cycles.debug_bvh_type = 'STATIC_BVH'
scene.view_settings.view_transform = 'Standard'
bpy.context.view_layer.update()

# ---- added for rendering (the .blend has no active camera): camera
cam_auto = bpy.data.cameras.new('AutoCamera')
cam_auto.lens = 50.0
cam_auto.sensor_width = 36.0
cam_auto.clip_end = 1000.0
ob_auto_camera = bpy.data.objects.new('AutoCamera', cam_auto)
scene.collection.objects.link(ob_auto_camera)
ob_auto_camera.location = (1.11676, -1.58714, 0.83303)
ob_auto_camera.rotation_euler = (1.09748, -7.21219e-08, 0.694738)
scene.camera = ob_auto_camera
bpy.context.view_layer.update()
